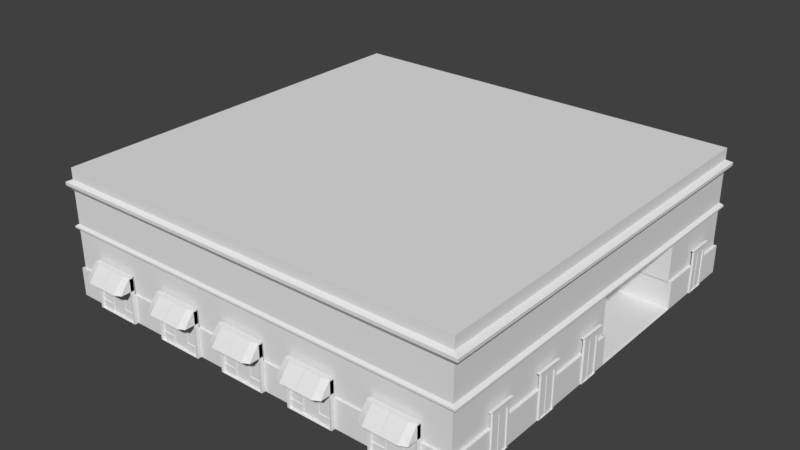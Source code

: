 # Source: 1.blend  (saved by Blender 2.79.0; exported with 4.5.12 LTS)
import bpy
from mathutils import Matrix  # noqa: F401  (used for matrix-valued properties, if any)

bpy.ops.wm.read_factory_settings(use_empty=True)
scene = bpy.context.scene
scene.name = 'Scene'

# ---- collections
col_collection_1 = bpy.data.collections.new('Collection 1'); scene.collection.children.link(col_collection_1)

# ---- materials (node trees are filled in below, after node groups)
mat_none = bpy.data.materials.new('None')
mat_none.alpha_threshold = 0.0
mat_none.use_transparent_shadow = False
mat_none.specular_color = (0.8, 0.8, 0.8)
mat_none.roughness = 0.5
mat_none.specular_intensity = 1.0

# ---- material node trees

# ---- world
world_world = bpy.data.worlds.new('World'); scene.world = world_world
world_world.color = (0.05088, 0.05088, 0.05088)
world_world.use_sun_shadow = False
world_world.sun_shadow_jitter_overblur = 0.0
world_world.cycles.sampling_method = 'MANUAL'

# ---- meshes
me_cubo_009 = bpy.data.meshes.new('Cubo.009')
me_cubo_009.from_pydata([(1.0, -2.023, 0.09376), (1.0, -2.023, -0.09376), (1.0, 2.023, -0.09376), (1.0, 2.023, 0.09376), (0.0, 1.621, -0.003004), (0.0, 1.621, 0.03726), (0.1145, 1.621, 0.03726), (0.1145, 1.621, -0.003004), (0.1429, -2.023, 0.09376), (0.1429, -2.023, -0.09376), (0.1145, -1.981, -0.003004), (0.1145, -1.981, 0.03726), (0.0, -1.981, 0.03726), (0.0, -1.981, -0.003004), (0.1145, -1.981, 0.09376), (0.8014, -1.981, 0.09376), (0.8014, 1.621, 0.09376), (0.8014, -1.981, -0.003004), (0.8014, 1.621, -0.003004), (0.0, -2.023, 0.09376), (0.0, -2.023, -0.09376), (0.1145, 1.621, 0.09376), (0.1669, 2.183, -0.09468), (0.192, 2.226, -0.09491), (1.344, 2.226, -0.09491), (1.168, 2.183, -0.09468), (0.1429, 2.023, -0.09376), (0.0, -1.981, 0.09376), (1.168, 2.183, 0.1244), (1.141, 2.244, -0.09701), (1.141, 2.244, 0.117), (1.344, 2.226, 0.1571), (0.0, 1.621, 0.09376), (0.0, 2.183, -0.09468), (0.0, 2.226, -0.09491), (0.0, 2.023, -0.09376), (0.1631, 2.244, -0.09701), (0.0, 2.244, -0.09701), (0.192, 2.226, 0.1571), (0.1631, 2.244, 0.117), (0.0, 2.244, 0.117), (0.0, 2.226, 0.1571), (0.1669, 2.183, 0.1244), (0.0, 2.183, 0.1244), (0.1429, 2.023, 0.09376), (0.0, 2.023, 0.09376), (-1.0, -2.023, 0.09376), (-1.0, 2.023, 0.09376), (-1.0, 2.023, -0.09376), (-1.0, -2.023, -0.09376), (-0.1145, 1.621, -0.003004), (-0.1145, 1.621, 0.03726), (-0.1429, -2.023, 0.09376), (-0.1429, -2.023, -0.09376), (-0.1145, -1.981, -0.003004), (-0.1145, -1.981, 0.03726), (-0.1145, -1.981, 0.09376), (-0.8014, -1.981, 0.09376), (-0.8014, 1.621, 0.09376), (-0.8014, 1.621, -0.003004), (-0.8014, -1.981, -0.003004), (-0.1145, 1.621, 0.09376), (-0.1669, 2.183, -0.09468), (-1.168, 2.183, -0.09468), (-1.344, 2.226, -0.09491), (-0.192, 2.226, -0.09491), (-0.1429, 2.023, -0.09376), (-1.168, 2.183, 0.1244), (-1.344, 2.226, 0.1571), (-1.141, 2.244, 0.117), (-1.141, 2.244, -0.09701), (-0.1631, 2.244, -0.09701), (-0.192, 2.226, 0.1571), (-0.1631, 2.244, 0.117), (-0.1669, 2.183, 0.1244), (-0.1429, 2.023, 0.09376)], [], [(0, 1, 2, 3), (4, 5, 6, 7), (8, 9, 1, 0), (10, 11, 12, 13), (14, 8, 0, 15), (12, 11, 6, 5), (15, 0, 3, 16), (10, 17, 18, 7), (16, 18, 17, 15), (19, 20, 9, 8), (21, 7, 18, 16), (22, 23, 24, 25), (26, 22, 25, 2), (27, 19, 8, 14), (2, 25, 28, 3), (24, 29, 30, 31), (7, 6, 11, 10), (25, 24, 31, 28), (32, 4, 7, 21), (33, 34, 23, 22), (35, 33, 22, 26), (23, 36, 29, 24), (34, 37, 36, 23), (38, 39, 40, 41), (31, 30, 39, 38), (39, 36, 37, 40), (42, 38, 41, 43), (44, 42, 43, 45), (30, 29, 36, 39), (28, 31, 38, 42), (3, 28, 42, 44), (14, 10, 13, 27), (15, 17, 10, 14), (21, 44, 45, 32), (16, 3, 44, 21), (1, 9, 26, 2), (9, 20, 35, 26), (46, 47, 48, 49), (4, 50, 51, 5), (52, 46, 49, 53), (54, 13, 12, 55), (13, 4, 5, 12), (56, 57, 46, 52), (12, 5, 51, 55), (57, 58, 47, 46), (54, 50, 59, 60), (58, 57, 60, 59), (19, 52, 53, 20), (61, 58, 59, 50), (62, 63, 64, 65), (66, 48, 63, 62), (27, 56, 52, 19), (48, 47, 67, 63), (64, 68, 69, 70), (50, 54, 55, 51), (63, 67, 68, 64), (32, 61, 50, 4), (33, 62, 65, 34), (35, 66, 62, 33), (65, 64, 70, 71), (34, 65, 71, 37), (72, 41, 40, 73), (68, 72, 73, 69), (73, 40, 37, 71), (74, 43, 41, 72), (75, 45, 43, 74), (69, 73, 71, 70), (67, 74, 72, 68), (47, 75, 74, 67), (56, 27, 13, 54), (57, 56, 54, 60), (61, 32, 45, 75), (58, 61, 75, 47), (49, 48, 66, 53), (53, 66, 35, 20)])
me_cubo_009.polygons.foreach_set('use_smooth', [True] * 75)
_k = set([(0, 1), (0, 3), (0, 8), (1, 2), (1, 9), (2, 3), (2, 25), (3, 28), (3, 44), (4, 7), (4, 50), (5, 6), (5, 51), (6, 7), (6, 11), (7, 10), (7, 18), (8, 19), (9, 20), (10, 11), (10, 13), (10, 17), (11, 12), (12, 55), (13, 54), (14, 15), (14, 27), (15, 16), (15, 17), (16, 18), (16, 21), (17, 18), (19, 52), (20, 53), (21, 32), (23, 24), (23, 34), (24, 25), (24, 29), (24, 31), (25, 28), (27, 56), (28, 31), (28, 42), (29, 30), (29, 36), (30, 31), (30, 39), (31, 38), (32, 61), (34, 65), (36, 37), (37, 71), (38, 41), (39, 40), (40, 73), (41, 72), (42, 43), (43, 74), (44, 45), (45, 75), (46, 47), (46, 49), (46, 52), (47, 48), (47, 67), (47, 75), (48, 49), (48, 63), (49, 53), (50, 51), (50, 54), (50, 59), (51, 55), (54, 55), (54, 60), (56, 57), (57, 58), (57, 60), (58, 59), (58, 61), (59, 60), (63, 64), (63, 67), (64, 65), (64, 68), (64, 70), (67, 68), (67, 74), (68, 69), (68, 72), (69, 70), (69, 73), (70, 71)])
me_cubo_009.attributes.new('sharp_edge', 'BOOLEAN', 'EDGE').data.foreach_set('value', [ (min(e.vertices), max(e.vertices)) in _k for e in me_cubo_009.edges])
me_cubo_009.materials.append(mat_none)
me_cubo_009.use_remesh_preserve_volume = False
me_cubo_009.use_remesh_preserve_attributes = False
me_cubo_009.use_mirror_vertex_groups = False
me_cubo_009.update()
me_cubo_009.normals_split_custom_set([tuple(v) for v in zip(*[iter([1.0, 0.0, 0.0, 1.0, 0.0, 0.0, 1.0, 0.0, 0.0, 1.0, 0.0, 0.0, 0.0, 1.0, 0.0, 0.0, 1.0, 0.0, 0.0, 1.0, 0.0, 0.0, 1.0, 0.0, 0.0, -1.0, 0.0, 0.0, -1.0, 0.0, 0.0, -1.0, 0.0, 0.0, -1.0, 0.0, 0.0, -1.0, 0.0, 0.0, -1.0, 0.0, 0.0, -1.0, 0.0, 0.0, -1.0, 0.0, 0.0, 0.0, 1.0, 0.0, 0.0, 1.0, 1.705e-08, 0.0, 1.0, 7.397e-09, 0.0, 1.0, 0.0, 0.0, 1.0, 0.0, 0.0, 1.0, 0.0, 0.0, 1.0, 0.0, 0.0, 1.0, 7.397e-09, 0.0, 1.0, 1.705e-08, 0.0, 1.0, 5.734e-09, 0.0, 1.0, 1.117e-08, 0.0, 1.0, 0.0, 0.0, 1.0, 0.0, 0.0, 1.0, 0.0, 0.0, 1.0, 0.0, 0.0, 1.0, -1.0, 0.0, 0.0, -1.0, 0.0, 0.0, -1.0, 0.0, 0.0, -1.0, 0.0, 0.0, 0.0, -1.0, 0.0, 0.0, -1.0, 0.0, 0.0, -1.0, 0.0, 0.0, -1.0, 0.0, 0.0, -1.0, 0.0, 0.0, -1.0, 0.0, 0.0, -1.0, 0.0, 0.0, -1.0, 0.0, 0.0, -0.005474, -1.0, 0.0, -0.005222, -1.0, 0.0, -0.005222, -1.0, 0.0, -0.005327, -1.0, 0.0, -0.002863, -1.0, 0.0, -0.005474, -1.0, 0.0, -0.005327, -1.0, 9.518e-10, -0.0005291, -1.0, 0.0, 0.0, 1.0, 0.0, 0.0, 1.0, 0.0, 0.0, 1.0, 0.0, 0.0, 1.0, 0.6884, -0.7254, 0.0, 0.6884, -0.7254, 0.0, 0.6884, -0.7254, 0.0, 0.6884, -0.7254, 0.0, 0.08778, 0.9961, 0.0, 0.08778, 0.9961, 0.0, 0.08778, 0.9961, 0.0, 0.08778, 0.9961, 0.0, 1.0, 0.0, 0.0, 1.0, 0.0, 0.0, 1.0, 0.0, 0.0, 1.0, 0.0, 0.0, 0.2424, -0.9702, 0.0, 0.2424, -0.9702, 0.0, 0.2424, -0.9702, 0.0, 0.2424, -0.9702, 0.0, 0.0, -1.0, 0.0, 0.0, -1.0, 0.0, 0.0, -1.0, 0.0, 0.0, -1.0, 0.0, 0.0, -0.005474, -1.0, 0.0, -0.005222, -1.0, 0.0, -0.005222, -1.0, 0.0, -0.005474, -1.0, 0.0, -0.002863, -1.0, 0.0, -0.005474, -1.0, 0.0, -0.005474, -1.0, 0.0, -0.002863, -1.0, 0.0, -0.1171, -0.9931, 0.0, -0.1171, -0.9931, 0.0, -0.1171, -0.9931, 0.0, -0.1171, -0.9931, 0.0, -0.1171, -0.9931, 0.0, -0.1171, -0.9931, 0.0, -0.1171, -0.9931, 0.0, -0.1171, -0.9931, 0.0, 0.9135, 0.4068, 0.0, 0.9135, 0.4068, 0.0, 0.9135, 0.4068, 0.0, 0.9135, 0.4068, 0.0, 0.9135, 0.4068, 0.0, 0.9135, 0.4068, 0.0, 0.9135, 0.4068, 0.0, 0.9135, 0.4068, 0.0, 1.0, 0.0, 0.0, 1.0, 0.0, 0.0, 1.0, 0.0, 0.0, 1.0, 0.0, 0.0, -0.5976, 0.8018, 0.0, -0.5976, 0.8018, 0.0, -0.5976, 0.8018, 0.0, -0.5976, 0.8018, 0.0, -0.1884, 0.9821, 0.0, -0.1884, 0.9821, 0.0, -0.1884, 0.9821, 0.0, -0.1884, 0.9821, 0.0, 1.0, 0.0, 0.0, 1.0, 0.0, 0.0, 1.0, 0.0, 0.0, 1.0, 0.0, 0.0, -0.5976, 0.8018, 0.0, -0.5976, 0.8018, 0.0, -0.5976, 0.8018, 0.0, -0.5976, 0.8018, 0.0, -0.1884, 0.9821, 0.0, -0.1884, 0.9821, 0.0, -0.1884, 0.9821, 0.0, -0.1884, 0.9821, 0.0, 1.0, 0.0, 0.0, 1.0, 0.0, 0.0, 1.0, 0.0, 0.0, 1.0, 0.0, 0.0, 1.0, 0.0, 0.0, 1.0, 0.0, 0.0, 1.0, 0.0, 0.0, 1.0, 0.0, 0.0, 0.0, 1.0, 0.0, 0.0, 1.0, 0.0, 0.0, 1.0, 0.0, 0.0, 1.0, 1.117e-08, 0.0, 1.0, 5.734e-09, 0.0, 1.0, 0.0, 0.0, 1.0, 0.0, 0.0, 1.0, 0.0, 0.0, -1.0, 0.0, 0.0, -1.0, 0.0, -0.002863, -1.0, 9.518e-10, -0.0005291, -1.0, 0.0, 0.0, -1.0, 0.0, 0.0, -1.0, 0.0, -0.002863, -1.0, 0.0, -0.002863, -1.0, -1.0, 0.0, 0.0, -1.0, 0.0, 0.0, -1.0, 0.0, 0.0, -1.0, 0.0, 0.0, 0.0, 1.0, 0.0, 0.0, 1.0, 0.0, 0.0, 1.0, 0.0, 0.0, 1.0, 0.0, 0.0, -1.0, 0.0, 0.0, -1.0, 0.0, 0.0, -1.0, 0.0, 0.0, -1.0, 0.0, 0.0, -1.0, 0.0, 0.0, -1.0, 0.0, 0.0, -1.0, 0.0, 0.0, -1.0, 0.0, 1.0, 0.0, 0.0, 1.0, 0.0, 0.0, 1.0, 0.0, 0.0, 1.0, 0.0, 0.0, 0.0, 0.0, 1.0, 0.0, 0.0, 1.0, 0.0, 0.0, 1.0, 0.0, 0.0, 1.0, 0.0, 0.0, 1.0, 0.0, 0.0, 1.0, 0.0, 0.0, 1.0, 0.0, 0.0, 1.0, 0.0, 0.0, 1.0, 0.0, 0.0, 1.0, 0.0, 0.0, 1.0, 0.0, 0.0, 1.0, 0.0, 0.0, 1.0, 0.0, 0.0, 1.0, 0.0, 0.0, 1.0, 0.0, 0.0, 1.0, 1.0, 0.0, 0.0, 1.0, 0.0, 0.0, 1.0, 0.0, 0.0, 1.0, 0.0, 0.0, 0.0, -1.0, 0.0, 0.0, -1.0, 0.0, 0.0, -1.0, 0.0, 0.0, -1.0, 0.0, 0.0, -1.0, 0.0, 0.0, -1.0, 0.0, 0.0, -1.0, 0.0, 0.0, -1.0, 0.0, 0.0, -0.005474, -1.0, 0.0, -0.005327, -1.0, 0.0, -0.005222, -1.0, 0.0, -0.005222, -1.0, 0.0, -0.002863, -1.0, 1.239e-07, -0.0005291, -1.0, 0.0, -0.005327, -1.0, 0.0, -0.005474, -1.0, 0.0, 0.0, 1.0, 0.0, 0.0, 1.0, 0.0, 0.0, 1.0, 0.0, 0.0, 1.0, -0.6884, -0.7254, 0.0, -0.6884, -0.7254, 0.0, -0.6884, -0.7254, 0.0, -0.6884, -0.7254, 0.0, -0.08778, 0.9961, 0.0, -0.08778, 0.9961, 0.0, -0.08778, 0.9961, 0.0, -0.08778, 0.9961, 0.0, -1.0, 0.0, 0.0, -1.0, 0.0, 0.0, -1.0, 0.0, 0.0, -1.0, 0.0, 0.0, -0.2424, -0.9702, 0.0, -0.2424, -0.9702, 0.0, -0.2424, -0.9702, 0.0, -0.2424, -0.9702, 0.0, 0.0, -1.0, 0.0, 0.0, -1.0, 0.0, 0.0, -1.0, 0.0, 0.0, -1.0, 0.0, 0.0, -0.005474, -1.0, 0.0, -0.005474, -1.0, 0.0, -0.005222, -1.0, 0.0, -0.005222, -1.0, 0.0, -0.002863, -1.0, 0.0, -0.002863, -1.0, 0.0, -0.005474, -1.0, 0.0, -0.005474, -1.0, 0.0, -0.1171, -0.9931, 0.0, -0.1171, -0.9931, 0.0, -0.1171, -0.9931, 0.0, -0.1171, -0.9931, 0.0, -0.1171, -0.9931, 0.0, -0.1171, -0.9931, 0.0, -0.1171, -0.9931, 0.0, -0.1171, -0.9931, 0.0, 0.9135, 0.4068, 0.0, 0.9135, 0.4068, 0.0, 0.9135, 0.4068, 0.0, 0.9135, 0.4068, 0.0, 0.9135, 0.4068, 0.0, 0.9135, 0.4068, 0.0, 0.9135, 0.4068, 0.0, 0.9135, 0.4068, 0.0, 1.0, 0.0, 0.0, 1.0, 0.0, 0.0, 1.0, 0.0, 0.0, 1.0, 0.0, 0.0, -0.5976, 0.8018, 0.0, -0.5976, 0.8018, 0.0, -0.5976, 0.8018, 0.0, -0.5976, 0.8018, 0.0, -0.1884, 0.9821, 0.0, -0.1884, 0.9821, 0.0, -0.1884, 0.9821, 0.0, -0.1884, 0.9821, 0.0, 1.0, 0.0, 0.0, 1.0, 0.0, 0.0, 1.0, 0.0, 0.0, 1.0, 0.0, 0.0, -0.5976, 0.8018, 0.0, -0.5976, 0.8018, 0.0, -0.5976, 0.8018, 0.0, -0.5976, 0.8018, 0.0, -0.1884, 0.9821, 0.0, -0.1884, 0.9821, 0.0, -0.1884, 0.9821, 0.0, -0.1884, 0.9821, 0.0, 1.0, 0.0, 0.0, 1.0, 0.0, 0.0, 1.0, 0.0, 0.0, 1.0, 0.0, 0.0, 1.0, 0.0, 0.0, 1.0, 0.0, 0.0, 1.0, 0.0, 0.0, 1.0, 0.0, 0.0, 0.0, 1.0, 0.0, 0.0, 1.0, 0.0, 0.0, 1.0, 0.0, 0.0, 1.0, 0.0, 0.0, 1.0, 0.0, 0.0, 1.0, 0.0, 0.0, 1.0, 0.0, 0.0, 1.0, 0.0, 0.0, -1.0, 1.239e-07, -0.0005291, -1.0, 0.0, -0.002863, -1.0, 0.0, 0.0, -1.0, 0.0, 0.0, -1.0, 0.0, -0.002863, -1.0, 0.0, -0.002863, -1.0, 0.0, 0.0, -1.0])] * 3)])
me_cubo_006 = bpy.data.meshes.new('Cubo.006')
me_cubo_006.from_pydata([(1.0, -2.023, 0.09376), (1.0, -2.023, -0.09376), (1.0, 2.023, -0.09376), (1.0, 2.023, 0.09376), (0.0, 1.621, -0.003004), (0.0, 1.621, 0.03726), (0.1145, 1.621, 0.03726), (0.1145, 1.621, -0.003004), (0.1429, -2.023, 0.09376), (0.1429, -2.023, -0.09376), (0.1145, -1.981, -0.003004), (0.1145, -1.981, 0.03726), (0.0, -1.981, 0.03726), (0.0, -1.981, -0.003004), (0.1145, -1.981, 0.09376), (0.8014, -1.981, 0.09376), (0.8014, 1.621, 0.09376), (0.8014, -1.981, -0.003004), (0.8014, 1.621, -0.003004), (0.0, -2.023, 0.09376), (0.0, -2.023, -0.09376), (0.1145, 1.621, 0.09376), (0.1669, 2.183, -0.09468), (0.192, 2.226, -0.09491), (1.344, 2.226, -0.09491), (1.168, 2.183, -0.09468), (0.1429, 2.023, -0.09376), (0.0, -1.981, 0.09376), (1.168, 2.183, 0.1244), (1.141, 2.244, -0.09701), (1.141, 2.244, 0.117), (1.344, 2.226, 0.1571), (0.0, 1.621, 0.09376), (0.0, 2.183, -0.09468), (0.0, 2.226, -0.09491), (0.0, 2.023, -0.09376), (0.1631, 2.244, -0.09701), (0.0, 2.244, -0.09701), (0.192, 2.226, 0.1571), (0.1631, 2.244, 0.117), (0.0, 2.244, 0.117), (0.0, 2.226, 0.1571), (0.1669, 2.183, 0.1244), (0.0, 2.183, 0.1244), (0.1429, 2.023, 0.09376), (0.0, 2.023, 0.09376), (-1.0, -2.023, 0.09376), (-1.0, 2.023, 0.09376), (-1.0, 2.023, -0.09376), (-1.0, -2.023, -0.09376), (-0.1145, 1.621, -0.003004), (-0.1145, 1.621, 0.03726), (-0.1429, -2.023, 0.09376), (-0.1429, -2.023, -0.09376), (-0.1145, -1.981, -0.003004), (-0.1145, -1.981, 0.03726), (-0.1145, -1.981, 0.09376), (-0.8014, -1.981, 0.09376), (-0.8014, 1.621, 0.09376), (-0.8014, 1.621, -0.003004), (-0.8014, -1.981, -0.003004), (-0.1145, 1.621, 0.09376), (-0.1669, 2.183, -0.09468), (-1.168, 2.183, -0.09468), (-1.344, 2.226, -0.09491), (-0.192, 2.226, -0.09491), (-0.1429, 2.023, -0.09376), (-1.168, 2.183, 0.1244), (-1.344, 2.226, 0.1571), (-1.141, 2.244, 0.117), (-1.141, 2.244, -0.09701), (-0.1631, 2.244, -0.09701), (-0.192, 2.226, 0.1571), (-0.1631, 2.244, 0.117), (-0.1669, 2.183, 0.1244), (-0.1429, 2.023, 0.09376)], [], [(0, 1, 2, 3), (4, 5, 6, 7), (8, 9, 1, 0), (10, 11, 12, 13), (14, 8, 0, 15), (12, 11, 6, 5), (15, 0, 3, 16), (10, 17, 18, 7), (16, 18, 17, 15), (19, 20, 9, 8), (21, 7, 18, 16), (22, 23, 24, 25), (26, 22, 25, 2), (27, 19, 8, 14), (2, 25, 28, 3), (24, 29, 30, 31), (7, 6, 11, 10), (25, 24, 31, 28), (32, 4, 7, 21), (33, 34, 23, 22), (35, 33, 22, 26), (23, 36, 29, 24), (34, 37, 36, 23), (38, 39, 40, 41), (31, 30, 39, 38), (39, 36, 37, 40), (42, 38, 41, 43), (44, 42, 43, 45), (30, 29, 36, 39), (28, 31, 38, 42), (3, 28, 42, 44), (14, 10, 13, 27), (15, 17, 10, 14), (21, 44, 45, 32), (16, 3, 44, 21), (1, 9, 26, 2), (9, 20, 35, 26), (46, 47, 48, 49), (4, 50, 51, 5), (52, 46, 49, 53), (54, 13, 12, 55), (13, 4, 5, 12), (56, 57, 46, 52), (12, 5, 51, 55), (57, 58, 47, 46), (54, 50, 59, 60), (58, 57, 60, 59), (19, 52, 53, 20), (61, 58, 59, 50), (62, 63, 64, 65), (66, 48, 63, 62), (27, 56, 52, 19), (48, 47, 67, 63), (64, 68, 69, 70), (50, 54, 55, 51), (63, 67, 68, 64), (32, 61, 50, 4), (33, 62, 65, 34), (35, 66, 62, 33), (65, 64, 70, 71), (34, 65, 71, 37), (72, 41, 40, 73), (68, 72, 73, 69), (73, 40, 37, 71), (74, 43, 41, 72), (75, 45, 43, 74), (69, 73, 71, 70), (67, 74, 72, 68), (47, 75, 74, 67), (56, 27, 13, 54), (57, 56, 54, 60), (61, 32, 45, 75), (58, 61, 75, 47), (49, 48, 66, 53), (53, 66, 35, 20)])
me_cubo_006.polygons.foreach_set('use_smooth', [True] * 75)
_k = set([(0, 1), (0, 3), (0, 8), (1, 2), (1, 9), (2, 3), (2, 25), (3, 28), (3, 44), (4, 7), (4, 50), (5, 6), (5, 51), (6, 7), (6, 11), (7, 10), (7, 18), (8, 19), (9, 20), (10, 11), (10, 13), (10, 17), (11, 12), (12, 55), (13, 54), (14, 15), (14, 27), (15, 16), (15, 17), (16, 18), (16, 21), (17, 18), (19, 52), (20, 53), (21, 32), (23, 24), (23, 34), (24, 25), (24, 29), (24, 31), (25, 28), (27, 56), (28, 31), (28, 42), (29, 30), (29, 36), (30, 31), (30, 39), (31, 38), (32, 61), (34, 65), (36, 37), (37, 71), (38, 41), (39, 40), (40, 73), (41, 72), (42, 43), (43, 74), (44, 45), (45, 75), (46, 47), (46, 49), (46, 52), (47, 48), (47, 67), (47, 75), (48, 49), (48, 63), (49, 53), (50, 51), (50, 54), (50, 59), (51, 55), (54, 55), (54, 60), (56, 57), (57, 58), (57, 60), (58, 59), (58, 61), (59, 60), (63, 64), (63, 67), (64, 65), (64, 68), (64, 70), (67, 68), (67, 74), (68, 69), (68, 72), (69, 70), (69, 73), (70, 71)])
me_cubo_006.attributes.new('sharp_edge', 'BOOLEAN', 'EDGE').data.foreach_set('value', [ (min(e.vertices), max(e.vertices)) in _k for e in me_cubo_006.edges])
me_cubo_006.materials.append(mat_none)
me_cubo_006.use_remesh_preserve_volume = False
me_cubo_006.use_remesh_preserve_attributes = False
me_cubo_006.use_mirror_vertex_groups = False
me_cubo_006.update()
me_cubo_006.normals_split_custom_set([tuple(v) for v in zip(*[iter([1.0, 0.0, 0.0, 1.0, 0.0, 0.0, 1.0, 0.0, 0.0, 1.0, 0.0, 0.0, 0.0, 1.0, 0.0, 0.0, 1.0, 0.0, 0.0, 1.0, 0.0, 0.0, 1.0, 0.0, 0.0, -1.0, 0.0, 0.0, -1.0, 0.0, 0.0, -1.0, 0.0, 0.0, -1.0, 0.0, 0.0, -1.0, 0.0, 0.0, -1.0, 0.0, 0.0, -1.0, 0.0, 0.0, -1.0, 0.0, 0.0, 0.0, 1.0, 0.0, 0.0, 1.0, 1.705e-08, 0.0, 1.0, 7.397e-09, 0.0, 1.0, 0.0, 0.0, 1.0, 0.0, 0.0, 1.0, 0.0, 0.0, 1.0, 0.0, 0.0, 1.0, 7.397e-09, 0.0, 1.0, 1.705e-08, 0.0, 1.0, 5.734e-09, 0.0, 1.0, 1.117e-08, 0.0, 1.0, 0.0, 0.0, 1.0, 0.0, 0.0, 1.0, 0.0, 0.0, 1.0, 0.0, 0.0, 1.0, -1.0, 0.0, 0.0, -1.0, 0.0, 0.0, -1.0, 0.0, 0.0, -1.0, 0.0, 0.0, 0.0, -1.0, 0.0, 0.0, -1.0, 0.0, 0.0, -1.0, 0.0, 0.0, -1.0, 0.0, 0.0, -1.0, 0.0, 0.0, -1.0, 0.0, 0.0, -1.0, 0.0, 0.0, -1.0, 0.0, 0.0, -0.005474, -1.0, 0.0, -0.005222, -1.0, 0.0, -0.005222, -1.0, 0.0, -0.005327, -1.0, 0.0, -0.002863, -1.0, 0.0, -0.005474, -1.0, 0.0, -0.005327, -1.0, 9.518e-10, -0.0005291, -1.0, 0.0, 0.0, 1.0, 0.0, 0.0, 1.0, 0.0, 0.0, 1.0, 0.0, 0.0, 1.0, 0.6884, -0.7254, 0.0, 0.6884, -0.7254, 0.0, 0.6884, -0.7254, 0.0, 0.6884, -0.7254, 0.0, 0.08778, 0.9961, 0.0, 0.08778, 0.9961, 0.0, 0.08778, 0.9961, 0.0, 0.08778, 0.9961, 0.0, 1.0, 0.0, 0.0, 1.0, 0.0, 0.0, 1.0, 0.0, 0.0, 1.0, 0.0, 0.0, 0.2424, -0.9702, 0.0, 0.2424, -0.9702, 0.0, 0.2424, -0.9702, 0.0, 0.2424, -0.9702, 0.0, 0.0, -1.0, 0.0, 0.0, -1.0, 0.0, 0.0, -1.0, 0.0, 0.0, -1.0, 0.0, 0.0, -0.005474, -1.0, 0.0, -0.005222, -1.0, 0.0, -0.005222, -1.0, 0.0, -0.005474, -1.0, 0.0, -0.002863, -1.0, 0.0, -0.005474, -1.0, 0.0, -0.005474, -1.0, 0.0, -0.002863, -1.0, 0.0, -0.1171, -0.9931, 0.0, -0.1171, -0.9931, 0.0, -0.1171, -0.9931, 0.0, -0.1171, -0.9931, 0.0, -0.1171, -0.9931, 0.0, -0.1171, -0.9931, 0.0, -0.1171, -0.9931, 0.0, -0.1171, -0.9931, 0.0, 0.9135, 0.4068, 0.0, 0.9135, 0.4068, 0.0, 0.9135, 0.4068, 0.0, 0.9135, 0.4068, 0.0, 0.9135, 0.4068, 0.0, 0.9135, 0.4068, 0.0, 0.9135, 0.4068, 0.0, 0.9135, 0.4068, 0.0, 1.0, 0.0, 0.0, 1.0, 0.0, 0.0, 1.0, 0.0, 0.0, 1.0, 0.0, 0.0, -0.5976, 0.8018, 0.0, -0.5976, 0.8018, 0.0, -0.5976, 0.8018, 0.0, -0.5976, 0.8018, 0.0, -0.1884, 0.9821, 0.0, -0.1884, 0.9821, 0.0, -0.1884, 0.9821, 0.0, -0.1884, 0.9821, 0.0, 1.0, 0.0, 0.0, 1.0, 0.0, 0.0, 1.0, 0.0, 0.0, 1.0, 0.0, 0.0, -0.5976, 0.8018, 0.0, -0.5976, 0.8018, 0.0, -0.5976, 0.8018, 0.0, -0.5976, 0.8018, 0.0, -0.1884, 0.9821, 0.0, -0.1884, 0.9821, 0.0, -0.1884, 0.9821, 0.0, -0.1884, 0.9821, 0.0, 1.0, 0.0, 0.0, 1.0, 0.0, 0.0, 1.0, 0.0, 0.0, 1.0, 0.0, 0.0, 1.0, 0.0, 0.0, 1.0, 0.0, 0.0, 1.0, 0.0, 0.0, 1.0, 0.0, 0.0, 0.0, 1.0, 0.0, 0.0, 1.0, 0.0, 0.0, 1.0, 0.0, 0.0, 1.0, 1.117e-08, 0.0, 1.0, 5.734e-09, 0.0, 1.0, 0.0, 0.0, 1.0, 0.0, 0.0, 1.0, 0.0, 0.0, -1.0, 0.0, 0.0, -1.0, 0.0, -0.002863, -1.0, 9.518e-10, -0.0005291, -1.0, 0.0, 0.0, -1.0, 0.0, 0.0, -1.0, 0.0, -0.002863, -1.0, 0.0, -0.002863, -1.0, -1.0, 0.0, 0.0, -1.0, 0.0, 0.0, -1.0, 0.0, 0.0, -1.0, 0.0, 0.0, 0.0, 1.0, 0.0, 0.0, 1.0, 0.0, 0.0, 1.0, 0.0, 0.0, 1.0, 0.0, 0.0, -1.0, 0.0, 0.0, -1.0, 0.0, 0.0, -1.0, 0.0, 0.0, -1.0, 0.0, 0.0, -1.0, 0.0, 0.0, -1.0, 0.0, 0.0, -1.0, 0.0, 0.0, -1.0, 0.0, 1.0, 0.0, 0.0, 1.0, 0.0, 0.0, 1.0, 0.0, 0.0, 1.0, 0.0, 0.0, 0.0, 0.0, 1.0, 0.0, 0.0, 1.0, 0.0, 0.0, 1.0, 0.0, 0.0, 1.0, 0.0, 0.0, 1.0, 0.0, 0.0, 1.0, 0.0, 0.0, 1.0, 0.0, 0.0, 1.0, 0.0, 0.0, 1.0, 0.0, 0.0, 1.0, 0.0, 0.0, 1.0, 0.0, 0.0, 1.0, 0.0, 0.0, 1.0, 0.0, 0.0, 1.0, 0.0, 0.0, 1.0, 0.0, 0.0, 1.0, 1.0, 0.0, 0.0, 1.0, 0.0, 0.0, 1.0, 0.0, 0.0, 1.0, 0.0, 0.0, 0.0, -1.0, 0.0, 0.0, -1.0, 0.0, 0.0, -1.0, 0.0, 0.0, -1.0, 0.0, 0.0, -1.0, 0.0, 0.0, -1.0, 0.0, 0.0, -1.0, 0.0, 0.0, -1.0, 0.0, 0.0, -0.005474, -1.0, 0.0, -0.005327, -1.0, 0.0, -0.005222, -1.0, 0.0, -0.005222, -1.0, 0.0, -0.002863, -1.0, 1.239e-07, -0.0005291, -1.0, 0.0, -0.005327, -1.0, 0.0, -0.005474, -1.0, 0.0, 0.0, 1.0, 0.0, 0.0, 1.0, 0.0, 0.0, 1.0, 0.0, 0.0, 1.0, -0.6884, -0.7254, 0.0, -0.6884, -0.7254, 0.0, -0.6884, -0.7254, 0.0, -0.6884, -0.7254, 0.0, -0.08778, 0.9961, 0.0, -0.08778, 0.9961, 0.0, -0.08778, 0.9961, 0.0, -0.08778, 0.9961, 0.0, -1.0, 0.0, 0.0, -1.0, 0.0, 0.0, -1.0, 0.0, 0.0, -1.0, 0.0, 0.0, -0.2424, -0.9702, 0.0, -0.2424, -0.9702, 0.0, -0.2424, -0.9702, 0.0, -0.2424, -0.9702, 0.0, 0.0, -1.0, 0.0, 0.0, -1.0, 0.0, 0.0, -1.0, 0.0, 0.0, -1.0, 0.0, 0.0, -0.005474, -1.0, 0.0, -0.005474, -1.0, 0.0, -0.005222, -1.0, 0.0, -0.005222, -1.0, 0.0, -0.002863, -1.0, 0.0, -0.002863, -1.0, 0.0, -0.005474, -1.0, 0.0, -0.005474, -1.0, 0.0, -0.1171, -0.9931, 0.0, -0.1171, -0.9931, 0.0, -0.1171, -0.9931, 0.0, -0.1171, -0.9931, 0.0, -0.1171, -0.9931, 0.0, -0.1171, -0.9931, 0.0, -0.1171, -0.9931, 0.0, -0.1171, -0.9931, 0.0, 0.9135, 0.4068, 0.0, 0.9135, 0.4068, 0.0, 0.9135, 0.4068, 0.0, 0.9135, 0.4068, 0.0, 0.9135, 0.4068, 0.0, 0.9135, 0.4068, 0.0, 0.9135, 0.4068, 0.0, 0.9135, 0.4068, 0.0, 1.0, 0.0, 0.0, 1.0, 0.0, 0.0, 1.0, 0.0, 0.0, 1.0, 0.0, 0.0, -0.5976, 0.8018, 0.0, -0.5976, 0.8018, 0.0, -0.5976, 0.8018, 0.0, -0.5976, 0.8018, 0.0, -0.1884, 0.9821, 0.0, -0.1884, 0.9821, 0.0, -0.1884, 0.9821, 0.0, -0.1884, 0.9821, 0.0, 1.0, 0.0, 0.0, 1.0, 0.0, 0.0, 1.0, 0.0, 0.0, 1.0, 0.0, 0.0, -0.5976, 0.8018, 0.0, -0.5976, 0.8018, 0.0, -0.5976, 0.8018, 0.0, -0.5976, 0.8018, 0.0, -0.1884, 0.9821, 0.0, -0.1884, 0.9821, 0.0, -0.1884, 0.9821, 0.0, -0.1884, 0.9821, 0.0, 1.0, 0.0, 0.0, 1.0, 0.0, 0.0, 1.0, 0.0, 0.0, 1.0, 0.0, 0.0, 1.0, 0.0, 0.0, 1.0, 0.0, 0.0, 1.0, 0.0, 0.0, 1.0, 0.0, 0.0, 0.0, 1.0, 0.0, 0.0, 1.0, 0.0, 0.0, 1.0, 0.0, 0.0, 1.0, 0.0, 0.0, 1.0, 0.0, 0.0, 1.0, 0.0, 0.0, 1.0, 0.0, 0.0, 1.0, 0.0, 0.0, -1.0, 1.239e-07, -0.0005291, -1.0, 0.0, -0.002863, -1.0, 0.0, 0.0, -1.0, 0.0, 0.0, -1.0, 0.0, -0.002863, -1.0, 0.0, -0.002863, -1.0, 0.0, 0.0, -1.0])] * 3)])
me_cubo_005 = bpy.data.meshes.new('Cubo.005')
me_cubo_005.from_pydata([(1.0, -2.023, 0.09376), (1.0, -2.023, -0.09376), (1.0, 2.023, -0.09376), (1.0, 2.023, 0.09376), (0.0, 1.621, -0.003004), (0.0, 1.621, 0.03726), (0.1145, 1.621, 0.03726), (0.1145, 1.621, -0.003004), (0.1429, -2.023, 0.09376), (0.1429, -2.023, -0.09376), (0.1145, -1.981, -0.003004), (0.1145, -1.981, 0.03726), (0.0, -1.981, 0.03726), (0.0, -1.981, -0.003004), (0.1145, -1.981, 0.09376), (0.8014, -1.981, 0.09376), (0.8014, 1.621, 0.09376), (0.8014, -1.981, -0.003004), (0.8014, 1.621, -0.003004), (0.0, -2.023, 0.09376), (0.0, -2.023, -0.09376), (0.1145, 1.621, 0.09376), (0.1669, 2.183, -0.09468), (0.192, 2.226, -0.09491), (1.344, 2.226, -0.09491), (1.168, 2.183, -0.09468), (0.1429, 2.023, -0.09376), (0.0, -1.981, 0.09376), (1.168, 2.183, 0.1244), (1.141, 2.244, -0.09701), (1.141, 2.244, 0.117), (1.344, 2.226, 0.1571), (0.0, 1.621, 0.09376), (0.0, 2.183, -0.09468), (0.0, 2.226, -0.09491), (0.0, 2.023, -0.09376), (0.1631, 2.244, -0.09701), (0.0, 2.244, -0.09701), (0.192, 2.226, 0.1571), (0.1631, 2.244, 0.117), (0.0, 2.244, 0.117), (0.0, 2.226, 0.1571), (0.1669, 2.183, 0.1244), (0.0, 2.183, 0.1244), (0.1429, 2.023, 0.09376), (0.0, 2.023, 0.09376), (-1.0, -2.023, 0.09376), (-1.0, 2.023, 0.09376), (-1.0, 2.023, -0.09376), (-1.0, -2.023, -0.09376), (-0.1145, 1.621, -0.003004), (-0.1145, 1.621, 0.03726), (-0.1429, -2.023, 0.09376), (-0.1429, -2.023, -0.09376), (-0.1145, -1.981, -0.003004), (-0.1145, -1.981, 0.03726), (-0.1145, -1.981, 0.09376), (-0.8014, -1.981, 0.09376), (-0.8014, 1.621, 0.09376), (-0.8014, 1.621, -0.003004), (-0.8014, -1.981, -0.003004), (-0.1145, 1.621, 0.09376), (-0.1669, 2.183, -0.09468), (-1.168, 2.183, -0.09468), (-1.344, 2.226, -0.09491), (-0.192, 2.226, -0.09491), (-0.1429, 2.023, -0.09376), (-1.168, 2.183, 0.1244), (-1.344, 2.226, 0.1571), (-1.141, 2.244, 0.117), (-1.141, 2.244, -0.09701), (-0.1631, 2.244, -0.09701), (-0.192, 2.226, 0.1571), (-0.1631, 2.244, 0.117), (-0.1669, 2.183, 0.1244), (-0.1429, 2.023, 0.09376)], [], [(0, 1, 2, 3), (4, 5, 6, 7), (8, 9, 1, 0), (10, 11, 12, 13), (14, 8, 0, 15), (12, 11, 6, 5), (15, 0, 3, 16), (10, 17, 18, 7), (16, 18, 17, 15), (19, 20, 9, 8), (21, 7, 18, 16), (22, 23, 24, 25), (26, 22, 25, 2), (27, 19, 8, 14), (2, 25, 28, 3), (24, 29, 30, 31), (7, 6, 11, 10), (25, 24, 31, 28), (32, 4, 7, 21), (33, 34, 23, 22), (35, 33, 22, 26), (23, 36, 29, 24), (34, 37, 36, 23), (38, 39, 40, 41), (31, 30, 39, 38), (39, 36, 37, 40), (42, 38, 41, 43), (44, 42, 43, 45), (30, 29, 36, 39), (28, 31, 38, 42), (3, 28, 42, 44), (14, 10, 13, 27), (15, 17, 10, 14), (21, 44, 45, 32), (16, 3, 44, 21), (1, 9, 26, 2), (9, 20, 35, 26), (46, 47, 48, 49), (4, 50, 51, 5), (52, 46, 49, 53), (54, 13, 12, 55), (13, 4, 5, 12), (56, 57, 46, 52), (12, 5, 51, 55), (57, 58, 47, 46), (54, 50, 59, 60), (58, 57, 60, 59), (19, 52, 53, 20), (61, 58, 59, 50), (62, 63, 64, 65), (66, 48, 63, 62), (27, 56, 52, 19), (48, 47, 67, 63), (64, 68, 69, 70), (50, 54, 55, 51), (63, 67, 68, 64), (32, 61, 50, 4), (33, 62, 65, 34), (35, 66, 62, 33), (65, 64, 70, 71), (34, 65, 71, 37), (72, 41, 40, 73), (68, 72, 73, 69), (73, 40, 37, 71), (74, 43, 41, 72), (75, 45, 43, 74), (69, 73, 71, 70), (67, 74, 72, 68), (47, 75, 74, 67), (56, 27, 13, 54), (57, 56, 54, 60), (61, 32, 45, 75), (58, 61, 75, 47), (49, 48, 66, 53), (53, 66, 35, 20)])
me_cubo_005.polygons.foreach_set('use_smooth', [True] * 75)
_k = set([(0, 1), (0, 3), (0, 8), (1, 2), (1, 9), (2, 3), (2, 25), (3, 28), (3, 44), (4, 7), (4, 50), (5, 6), (5, 51), (6, 7), (6, 11), (7, 10), (7, 18), (8, 19), (9, 20), (10, 11), (10, 13), (10, 17), (11, 12), (12, 55), (13, 54), (14, 15), (14, 27), (15, 16), (15, 17), (16, 18), (16, 21), (17, 18), (19, 52), (20, 53), (21, 32), (23, 24), (23, 34), (24, 25), (24, 29), (24, 31), (25, 28), (27, 56), (28, 31), (28, 42), (29, 30), (29, 36), (30, 31), (30, 39), (31, 38), (32, 61), (34, 65), (36, 37), (37, 71), (38, 41), (39, 40), (40, 73), (41, 72), (42, 43), (43, 74), (44, 45), (45, 75), (46, 47), (46, 49), (46, 52), (47, 48), (47, 67), (47, 75), (48, 49), (48, 63), (49, 53), (50, 51), (50, 54), (50, 59), (51, 55), (54, 55), (54, 60), (56, 57), (57, 58), (57, 60), (58, 59), (58, 61), (59, 60), (63, 64), (63, 67), (64, 65), (64, 68), (64, 70), (67, 68), (67, 74), (68, 69), (68, 72), (69, 70), (69, 73), (70, 71)])
me_cubo_005.attributes.new('sharp_edge', 'BOOLEAN', 'EDGE').data.foreach_set('value', [ (min(e.vertices), max(e.vertices)) in _k for e in me_cubo_005.edges])
me_cubo_005.materials.append(mat_none)
me_cubo_005.use_remesh_preserve_volume = False
me_cubo_005.use_remesh_preserve_attributes = False
me_cubo_005.use_mirror_vertex_groups = False
me_cubo_005.update()
me_cubo_005.normals_split_custom_set([tuple(v) for v in zip(*[iter([1.0, 0.0, 0.0, 1.0, 0.0, 0.0, 1.0, 0.0, 0.0, 1.0, 0.0, 0.0, 0.0, 1.0, 0.0, 0.0, 1.0, 0.0, 0.0, 1.0, 0.0, 0.0, 1.0, 0.0, 0.0, -1.0, 0.0, 0.0, -1.0, 0.0, 0.0, -1.0, 0.0, 0.0, -1.0, 0.0, 0.0, -1.0, 0.0, 0.0, -1.0, 0.0, 0.0, -1.0, 0.0, 0.0, -1.0, 0.0, 0.0, 0.0, 1.0, 0.0, 0.0, 1.0, 1.705e-08, 0.0, 1.0, 7.397e-09, 0.0, 1.0, 0.0, 0.0, 1.0, 0.0, 0.0, 1.0, 0.0, 0.0, 1.0, 0.0, 0.0, 1.0, 7.397e-09, 0.0, 1.0, 1.705e-08, 0.0, 1.0, 5.734e-09, 0.0, 1.0, 1.117e-08, 0.0, 1.0, 0.0, 0.0, 1.0, 0.0, 0.0, 1.0, 0.0, 0.0, 1.0, 0.0, 0.0, 1.0, -1.0, 0.0, 0.0, -1.0, 0.0, 0.0, -1.0, 0.0, 0.0, -1.0, 0.0, 0.0, 0.0, -1.0, 0.0, 0.0, -1.0, 0.0, 0.0, -1.0, 0.0, 0.0, -1.0, 0.0, 0.0, -1.0, 0.0, 0.0, -1.0, 0.0, 0.0, -1.0, 0.0, 0.0, -1.0, 0.0, 0.0, -0.005474, -1.0, 0.0, -0.005222, -1.0, 0.0, -0.005222, -1.0, 0.0, -0.005327, -1.0, 0.0, -0.002863, -1.0, 0.0, -0.005474, -1.0, 0.0, -0.005327, -1.0, 9.518e-10, -0.0005291, -1.0, 0.0, 0.0, 1.0, 0.0, 0.0, 1.0, 0.0, 0.0, 1.0, 0.0, 0.0, 1.0, 0.6884, -0.7254, 0.0, 0.6884, -0.7254, 0.0, 0.6884, -0.7254, 0.0, 0.6884, -0.7254, 0.0, 0.08778, 0.9961, 0.0, 0.08778, 0.9961, 0.0, 0.08778, 0.9961, 0.0, 0.08778, 0.9961, 0.0, 1.0, 0.0, 0.0, 1.0, 0.0, 0.0, 1.0, 0.0, 0.0, 1.0, 0.0, 0.0, 0.2424, -0.9702, 0.0, 0.2424, -0.9702, 0.0, 0.2424, -0.9702, 0.0, 0.2424, -0.9702, 0.0, 0.0, -1.0, 0.0, 0.0, -1.0, 0.0, 0.0, -1.0, 0.0, 0.0, -1.0, 0.0, 0.0, -0.005474, -1.0, 0.0, -0.005222, -1.0, 0.0, -0.005222, -1.0, 0.0, -0.005474, -1.0, 0.0, -0.002863, -1.0, 0.0, -0.005474, -1.0, 0.0, -0.005474, -1.0, 0.0, -0.002863, -1.0, 0.0, -0.1171, -0.9931, 0.0, -0.1171, -0.9931, 0.0, -0.1171, -0.9931, 0.0, -0.1171, -0.9931, 0.0, -0.1171, -0.9931, 0.0, -0.1171, -0.9931, 0.0, -0.1171, -0.9931, 0.0, -0.1171, -0.9931, 0.0, 0.9135, 0.4068, 0.0, 0.9135, 0.4068, 0.0, 0.9135, 0.4068, 0.0, 0.9135, 0.4068, 0.0, 0.9135, 0.4068, 0.0, 0.9135, 0.4068, 0.0, 0.9135, 0.4068, 0.0, 0.9135, 0.4068, 0.0, 1.0, 0.0, 0.0, 1.0, 0.0, 0.0, 1.0, 0.0, 0.0, 1.0, 0.0, 0.0, -0.5976, 0.8018, 0.0, -0.5976, 0.8018, 0.0, -0.5976, 0.8018, 0.0, -0.5976, 0.8018, 0.0, -0.1884, 0.9821, 0.0, -0.1884, 0.9821, 0.0, -0.1884, 0.9821, 0.0, -0.1884, 0.9821, 0.0, 1.0, 0.0, 0.0, 1.0, 0.0, 0.0, 1.0, 0.0, 0.0, 1.0, 0.0, 0.0, -0.5976, 0.8018, 0.0, -0.5976, 0.8018, 0.0, -0.5976, 0.8018, 0.0, -0.5976, 0.8018, 0.0, -0.1884, 0.9821, 0.0, -0.1884, 0.9821, 0.0, -0.1884, 0.9821, 0.0, -0.1884, 0.9821, 0.0, 1.0, 0.0, 0.0, 1.0, 0.0, 0.0, 1.0, 0.0, 0.0, 1.0, 0.0, 0.0, 1.0, 0.0, 0.0, 1.0, 0.0, 0.0, 1.0, 0.0, 0.0, 1.0, 0.0, 0.0, 0.0, 1.0, 0.0, 0.0, 1.0, 0.0, 0.0, 1.0, 0.0, 0.0, 1.0, 1.117e-08, 0.0, 1.0, 5.734e-09, 0.0, 1.0, 0.0, 0.0, 1.0, 0.0, 0.0, 1.0, 0.0, 0.0, -1.0, 0.0, 0.0, -1.0, 0.0, -0.002863, -1.0, 9.518e-10, -0.0005291, -1.0, 0.0, 0.0, -1.0, 0.0, 0.0, -1.0, 0.0, -0.002863, -1.0, 0.0, -0.002863, -1.0, -1.0, 0.0, 0.0, -1.0, 0.0, 0.0, -1.0, 0.0, 0.0, -1.0, 0.0, 0.0, 0.0, 1.0, 0.0, 0.0, 1.0, 0.0, 0.0, 1.0, 0.0, 0.0, 1.0, 0.0, 0.0, -1.0, 0.0, 0.0, -1.0, 0.0, 0.0, -1.0, 0.0, 0.0, -1.0, 0.0, 0.0, -1.0, 0.0, 0.0, -1.0, 0.0, 0.0, -1.0, 0.0, 0.0, -1.0, 0.0, 1.0, 0.0, 0.0, 1.0, 0.0, 0.0, 1.0, 0.0, 0.0, 1.0, 0.0, 0.0, 0.0, 0.0, 1.0, 0.0, 0.0, 1.0, 0.0, 0.0, 1.0, 0.0, 0.0, 1.0, 0.0, 0.0, 1.0, 0.0, 0.0, 1.0, 0.0, 0.0, 1.0, 0.0, 0.0, 1.0, 0.0, 0.0, 1.0, 0.0, 0.0, 1.0, 0.0, 0.0, 1.0, 0.0, 0.0, 1.0, 0.0, 0.0, 1.0, 0.0, 0.0, 1.0, 0.0, 0.0, 1.0, 0.0, 0.0, 1.0, 1.0, 0.0, 0.0, 1.0, 0.0, 0.0, 1.0, 0.0, 0.0, 1.0, 0.0, 0.0, 0.0, -1.0, 0.0, 0.0, -1.0, 0.0, 0.0, -1.0, 0.0, 0.0, -1.0, 0.0, 0.0, -1.0, 0.0, 0.0, -1.0, 0.0, 0.0, -1.0, 0.0, 0.0, -1.0, 0.0, 0.0, -0.005474, -1.0, 0.0, -0.005327, -1.0, 0.0, -0.005222, -1.0, 0.0, -0.005222, -1.0, 0.0, -0.002863, -1.0, 1.239e-07, -0.0005291, -1.0, 0.0, -0.005327, -1.0, 0.0, -0.005474, -1.0, 0.0, 0.0, 1.0, 0.0, 0.0, 1.0, 0.0, 0.0, 1.0, 0.0, 0.0, 1.0, -0.6884, -0.7254, 0.0, -0.6884, -0.7254, 0.0, -0.6884, -0.7254, 0.0, -0.6884, -0.7254, 0.0, -0.08778, 0.9961, 0.0, -0.08778, 0.9961, 0.0, -0.08778, 0.9961, 0.0, -0.08778, 0.9961, 0.0, -1.0, 0.0, 0.0, -1.0, 0.0, 0.0, -1.0, 0.0, 0.0, -1.0, 0.0, 0.0, -0.2424, -0.9702, 0.0, -0.2424, -0.9702, 0.0, -0.2424, -0.9702, 0.0, -0.2424, -0.9702, 0.0, 0.0, -1.0, 0.0, 0.0, -1.0, 0.0, 0.0, -1.0, 0.0, 0.0, -1.0, 0.0, 0.0, -0.005474, -1.0, 0.0, -0.005474, -1.0, 0.0, -0.005222, -1.0, 0.0, -0.005222, -1.0, 0.0, -0.002863, -1.0, 0.0, -0.002863, -1.0, 0.0, -0.005474, -1.0, 0.0, -0.005474, -1.0, 0.0, -0.1171, -0.9931, 0.0, -0.1171, -0.9931, 0.0, -0.1171, -0.9931, 0.0, -0.1171, -0.9931, 0.0, -0.1171, -0.9931, 0.0, -0.1171, -0.9931, 0.0, -0.1171, -0.9931, 0.0, -0.1171, -0.9931, 0.0, 0.9135, 0.4068, 0.0, 0.9135, 0.4068, 0.0, 0.9135, 0.4068, 0.0, 0.9135, 0.4068, 0.0, 0.9135, 0.4068, 0.0, 0.9135, 0.4068, 0.0, 0.9135, 0.4068, 0.0, 0.9135, 0.4068, 0.0, 1.0, 0.0, 0.0, 1.0, 0.0, 0.0, 1.0, 0.0, 0.0, 1.0, 0.0, 0.0, -0.5976, 0.8018, 0.0, -0.5976, 0.8018, 0.0, -0.5976, 0.8018, 0.0, -0.5976, 0.8018, 0.0, -0.1884, 0.9821, 0.0, -0.1884, 0.9821, 0.0, -0.1884, 0.9821, 0.0, -0.1884, 0.9821, 0.0, 1.0, 0.0, 0.0, 1.0, 0.0, 0.0, 1.0, 0.0, 0.0, 1.0, 0.0, 0.0, -0.5976, 0.8018, 0.0, -0.5976, 0.8018, 0.0, -0.5976, 0.8018, 0.0, -0.5976, 0.8018, 0.0, -0.1884, 0.9821, 0.0, -0.1884, 0.9821, 0.0, -0.1884, 0.9821, 0.0, -0.1884, 0.9821, 0.0, 1.0, 0.0, 0.0, 1.0, 0.0, 0.0, 1.0, 0.0, 0.0, 1.0, 0.0, 0.0, 1.0, 0.0, 0.0, 1.0, 0.0, 0.0, 1.0, 0.0, 0.0, 1.0, 0.0, 0.0, 0.0, 1.0, 0.0, 0.0, 1.0, 0.0, 0.0, 1.0, 0.0, 0.0, 1.0, 0.0, 0.0, 1.0, 0.0, 0.0, 1.0, 0.0, 0.0, 1.0, 0.0, 0.0, 1.0, 0.0, 0.0, -1.0, 1.239e-07, -0.0005291, -1.0, 0.0, -0.002863, -1.0, 0.0, 0.0, -1.0, 0.0, 0.0, -1.0, 0.0, -0.002863, -1.0, 0.0, -0.002863, -1.0, 0.0, 0.0, -1.0])] * 3)])
me_cubo_004 = bpy.data.meshes.new('Cubo.004')
me_cubo_004.from_pydata([(1.0, -2.023, 0.09376), (1.0, -2.023, -0.09376), (1.0, 2.023, -0.09376), (1.0, 2.023, 0.09376), (0.0, 1.621, -0.003004), (0.0, 1.621, 0.03726), (0.1145, 1.621, 0.03726), (0.1145, 1.621, -0.003004), (0.1429, -2.023, 0.09376), (0.1429, -2.023, -0.09376), (0.1145, -1.981, -0.003004), (0.1145, -1.981, 0.03726), (0.0, -1.981, 0.03726), (0.0, -1.981, -0.003004), (0.1145, -1.981, 0.09376), (0.8014, -1.981, 0.09376), (0.8014, 1.621, 0.09376), (0.8014, -1.981, -0.003004), (0.8014, 1.621, -0.003004), (0.0, -2.023, 0.09376), (0.0, -2.023, -0.09376), (0.1145, 1.621, 0.09376), (0.1669, 2.183, -0.09468), (0.192, 2.226, -0.09491), (1.344, 2.226, -0.09491), (1.168, 2.183, -0.09468), (0.1429, 2.023, -0.09376), (0.0, -1.981, 0.09376), (1.168, 2.183, 0.1244), (1.141, 2.244, -0.09701), (1.141, 2.244, 0.117), (1.344, 2.226, 0.1571), (0.0, 1.621, 0.09376), (0.0, 2.183, -0.09468), (0.0, 2.226, -0.09491), (0.0, 2.023, -0.09376), (0.1631, 2.244, -0.09701), (0.0, 2.244, -0.09701), (0.192, 2.226, 0.1571), (0.1631, 2.244, 0.117), (0.0, 2.244, 0.117), (0.0, 2.226, 0.1571), (0.1669, 2.183, 0.1244), (0.0, 2.183, 0.1244), (0.1429, 2.023, 0.09376), (0.0, 2.023, 0.09376), (-1.0, -2.023, 0.09376), (-1.0, 2.023, 0.09376), (-1.0, 2.023, -0.09376), (-1.0, -2.023, -0.09376), (-0.1145, 1.621, -0.003004), (-0.1145, 1.621, 0.03726), (-0.1429, -2.023, 0.09376), (-0.1429, -2.023, -0.09376), (-0.1145, -1.981, -0.003004), (-0.1145, -1.981, 0.03726), (-0.1145, -1.981, 0.09376), (-0.8014, -1.981, 0.09376), (-0.8014, 1.621, 0.09376), (-0.8014, 1.621, -0.003004), (-0.8014, -1.981, -0.003004), (-0.1145, 1.621, 0.09376), (-0.1669, 2.183, -0.09468), (-1.168, 2.183, -0.09468), (-1.344, 2.226, -0.09491), (-0.192, 2.226, -0.09491), (-0.1429, 2.023, -0.09376), (-1.168, 2.183, 0.1244), (-1.344, 2.226, 0.1571), (-1.141, 2.244, 0.117), (-1.141, 2.244, -0.09701), (-0.1631, 2.244, -0.09701), (-0.192, 2.226, 0.1571), (-0.1631, 2.244, 0.117), (-0.1669, 2.183, 0.1244), (-0.1429, 2.023, 0.09376)], [], [(0, 1, 2, 3), (4, 5, 6, 7), (8, 9, 1, 0), (10, 11, 12, 13), (14, 8, 0, 15), (12, 11, 6, 5), (15, 0, 3, 16), (10, 17, 18, 7), (16, 18, 17, 15), (19, 20, 9, 8), (21, 7, 18, 16), (22, 23, 24, 25), (26, 22, 25, 2), (27, 19, 8, 14), (2, 25, 28, 3), (24, 29, 30, 31), (7, 6, 11, 10), (25, 24, 31, 28), (32, 4, 7, 21), (33, 34, 23, 22), (35, 33, 22, 26), (23, 36, 29, 24), (34, 37, 36, 23), (38, 39, 40, 41), (31, 30, 39, 38), (39, 36, 37, 40), (42, 38, 41, 43), (44, 42, 43, 45), (30, 29, 36, 39), (28, 31, 38, 42), (3, 28, 42, 44), (14, 10, 13, 27), (15, 17, 10, 14), (21, 44, 45, 32), (16, 3, 44, 21), (1, 9, 26, 2), (9, 20, 35, 26), (46, 47, 48, 49), (4, 50, 51, 5), (52, 46, 49, 53), (54, 13, 12, 55), (13, 4, 5, 12), (56, 57, 46, 52), (12, 5, 51, 55), (57, 58, 47, 46), (54, 50, 59, 60), (58, 57, 60, 59), (19, 52, 53, 20), (61, 58, 59, 50), (62, 63, 64, 65), (66, 48, 63, 62), (27, 56, 52, 19), (48, 47, 67, 63), (64, 68, 69, 70), (50, 54, 55, 51), (63, 67, 68, 64), (32, 61, 50, 4), (33, 62, 65, 34), (35, 66, 62, 33), (65, 64, 70, 71), (34, 65, 71, 37), (72, 41, 40, 73), (68, 72, 73, 69), (73, 40, 37, 71), (74, 43, 41, 72), (75, 45, 43, 74), (69, 73, 71, 70), (67, 74, 72, 68), (47, 75, 74, 67), (56, 27, 13, 54), (57, 56, 54, 60), (61, 32, 45, 75), (58, 61, 75, 47), (49, 48, 66, 53), (53, 66, 35, 20)])
me_cubo_004.polygons.foreach_set('use_smooth', [True] * 75)
_k = set([(0, 1), (0, 3), (0, 8), (1, 2), (1, 9), (2, 3), (2, 25), (3, 28), (3, 44), (4, 7), (4, 50), (5, 6), (5, 51), (6, 7), (6, 11), (7, 10), (7, 18), (8, 19), (9, 20), (10, 11), (10, 13), (10, 17), (11, 12), (12, 55), (13, 54), (14, 15), (14, 27), (15, 16), (15, 17), (16, 18), (16, 21), (17, 18), (19, 52), (20, 53), (21, 32), (23, 24), (23, 34), (24, 25), (24, 29), (24, 31), (25, 28), (27, 56), (28, 31), (28, 42), (29, 30), (29, 36), (30, 31), (30, 39), (31, 38), (32, 61), (34, 65), (36, 37), (37, 71), (38, 41), (39, 40), (40, 73), (41, 72), (42, 43), (43, 74), (44, 45), (45, 75), (46, 47), (46, 49), (46, 52), (47, 48), (47, 67), (47, 75), (48, 49), (48, 63), (49, 53), (50, 51), (50, 54), (50, 59), (51, 55), (54, 55), (54, 60), (56, 57), (57, 58), (57, 60), (58, 59), (58, 61), (59, 60), (63, 64), (63, 67), (64, 65), (64, 68), (64, 70), (67, 68), (67, 74), (68, 69), (68, 72), (69, 70), (69, 73), (70, 71)])
me_cubo_004.attributes.new('sharp_edge', 'BOOLEAN', 'EDGE').data.foreach_set('value', [ (min(e.vertices), max(e.vertices)) in _k for e in me_cubo_004.edges])
me_cubo_004.materials.append(mat_none)
me_cubo_004.use_remesh_preserve_volume = False
me_cubo_004.use_remesh_preserve_attributes = False
me_cubo_004.use_mirror_vertex_groups = False
me_cubo_004.update()
me_cubo_004.normals_split_custom_set([tuple(v) for v in zip(*[iter([1.0, 0.0, 0.0, 1.0, 0.0, 0.0, 1.0, 0.0, 0.0, 1.0, 0.0, 0.0, 0.0, 1.0, 0.0, 0.0, 1.0, 0.0, 0.0, 1.0, 0.0, 0.0, 1.0, 0.0, 0.0, -1.0, 0.0, 0.0, -1.0, 0.0, 0.0, -1.0, 0.0, 0.0, -1.0, 0.0, 0.0, -1.0, 0.0, 0.0, -1.0, 0.0, 0.0, -1.0, 0.0, 0.0, -1.0, 0.0, 0.0, 0.0, 1.0, 0.0, 0.0, 1.0, 1.705e-08, 0.0, 1.0, 7.397e-09, 0.0, 1.0, 0.0, 0.0, 1.0, 0.0, 0.0, 1.0, 0.0, 0.0, 1.0, 0.0, 0.0, 1.0, 7.397e-09, 0.0, 1.0, 1.705e-08, 0.0, 1.0, 5.734e-09, 0.0, 1.0, 1.117e-08, 0.0, 1.0, 0.0, 0.0, 1.0, 0.0, 0.0, 1.0, 0.0, 0.0, 1.0, 0.0, 0.0, 1.0, -1.0, 0.0, 0.0, -1.0, 0.0, 0.0, -1.0, 0.0, 0.0, -1.0, 0.0, 0.0, 0.0, -1.0, 0.0, 0.0, -1.0, 0.0, 0.0, -1.0, 0.0, 0.0, -1.0, 0.0, 0.0, -1.0, 0.0, 0.0, -1.0, 0.0, 0.0, -1.0, 0.0, 0.0, -1.0, 0.0, 0.0, -0.005474, -1.0, 0.0, -0.005222, -1.0, 0.0, -0.005222, -1.0, 0.0, -0.005327, -1.0, 0.0, -0.002863, -1.0, 0.0, -0.005474, -1.0, 0.0, -0.005327, -1.0, 9.518e-10, -0.0005291, -1.0, 0.0, 0.0, 1.0, 0.0, 0.0, 1.0, 0.0, 0.0, 1.0, 0.0, 0.0, 1.0, 0.6884, -0.7254, 0.0, 0.6884, -0.7254, 0.0, 0.6884, -0.7254, 0.0, 0.6884, -0.7254, 0.0, 0.08778, 0.9961, 0.0, 0.08778, 0.9961, 0.0, 0.08778, 0.9961, 0.0, 0.08778, 0.9961, 0.0, 1.0, 0.0, 0.0, 1.0, 0.0, 0.0, 1.0, 0.0, 0.0, 1.0, 0.0, 0.0, 0.2424, -0.9702, 0.0, 0.2424, -0.9702, 0.0, 0.2424, -0.9702, 0.0, 0.2424, -0.9702, 0.0, 0.0, -1.0, 0.0, 0.0, -1.0, 0.0, 0.0, -1.0, 0.0, 0.0, -1.0, 0.0, 0.0, -0.005474, -1.0, 0.0, -0.005222, -1.0, 0.0, -0.005222, -1.0, 0.0, -0.005474, -1.0, 0.0, -0.002863, -1.0, 0.0, -0.005474, -1.0, 0.0, -0.005474, -1.0, 0.0, -0.002863, -1.0, 0.0, -0.1171, -0.9931, 0.0, -0.1171, -0.9931, 0.0, -0.1171, -0.9931, 0.0, -0.1171, -0.9931, 0.0, -0.1171, -0.9931, 0.0, -0.1171, -0.9931, 0.0, -0.1171, -0.9931, 0.0, -0.1171, -0.9931, 0.0, 0.9135, 0.4068, 0.0, 0.9135, 0.4068, 0.0, 0.9135, 0.4068, 0.0, 0.9135, 0.4068, 0.0, 0.9135, 0.4068, 0.0, 0.9135, 0.4068, 0.0, 0.9135, 0.4068, 0.0, 0.9135, 0.4068, 0.0, 1.0, 0.0, 0.0, 1.0, 0.0, 0.0, 1.0, 0.0, 0.0, 1.0, 0.0, 0.0, -0.5976, 0.8018, 0.0, -0.5976, 0.8018, 0.0, -0.5976, 0.8018, 0.0, -0.5976, 0.8018, 0.0, -0.1884, 0.9821, 0.0, -0.1884, 0.9821, 0.0, -0.1884, 0.9821, 0.0, -0.1884, 0.9821, 0.0, 1.0, 0.0, 0.0, 1.0, 0.0, 0.0, 1.0, 0.0, 0.0, 1.0, 0.0, 0.0, -0.5976, 0.8018, 0.0, -0.5976, 0.8018, 0.0, -0.5976, 0.8018, 0.0, -0.5976, 0.8018, 0.0, -0.1884, 0.9821, 0.0, -0.1884, 0.9821, 0.0, -0.1884, 0.9821, 0.0, -0.1884, 0.9821, 0.0, 1.0, 0.0, 0.0, 1.0, 0.0, 0.0, 1.0, 0.0, 0.0, 1.0, 0.0, 0.0, 1.0, 0.0, 0.0, 1.0, 0.0, 0.0, 1.0, 0.0, 0.0, 1.0, 0.0, 0.0, 0.0, 1.0, 0.0, 0.0, 1.0, 0.0, 0.0, 1.0, 0.0, 0.0, 1.0, 1.117e-08, 0.0, 1.0, 5.734e-09, 0.0, 1.0, 0.0, 0.0, 1.0, 0.0, 0.0, 1.0, 0.0, 0.0, -1.0, 0.0, 0.0, -1.0, 0.0, -0.002863, -1.0, 9.518e-10, -0.0005291, -1.0, 0.0, 0.0, -1.0, 0.0, 0.0, -1.0, 0.0, -0.002863, -1.0, 0.0, -0.002863, -1.0, -1.0, 0.0, 0.0, -1.0, 0.0, 0.0, -1.0, 0.0, 0.0, -1.0, 0.0, 0.0, 0.0, 1.0, 0.0, 0.0, 1.0, 0.0, 0.0, 1.0, 0.0, 0.0, 1.0, 0.0, 0.0, -1.0, 0.0, 0.0, -1.0, 0.0, 0.0, -1.0, 0.0, 0.0, -1.0, 0.0, 0.0, -1.0, 0.0, 0.0, -1.0, 0.0, 0.0, -1.0, 0.0, 0.0, -1.0, 0.0, 1.0, 0.0, 0.0, 1.0, 0.0, 0.0, 1.0, 0.0, 0.0, 1.0, 0.0, 0.0, 0.0, 0.0, 1.0, 0.0, 0.0, 1.0, 0.0, 0.0, 1.0, 0.0, 0.0, 1.0, 0.0, 0.0, 1.0, 0.0, 0.0, 1.0, 0.0, 0.0, 1.0, 0.0, 0.0, 1.0, 0.0, 0.0, 1.0, 0.0, 0.0, 1.0, 0.0, 0.0, 1.0, 0.0, 0.0, 1.0, 0.0, 0.0, 1.0, 0.0, 0.0, 1.0, 0.0, 0.0, 1.0, 0.0, 0.0, 1.0, 1.0, 0.0, 0.0, 1.0, 0.0, 0.0, 1.0, 0.0, 0.0, 1.0, 0.0, 0.0, 0.0, -1.0, 0.0, 0.0, -1.0, 0.0, 0.0, -1.0, 0.0, 0.0, -1.0, 0.0, 0.0, -1.0, 0.0, 0.0, -1.0, 0.0, 0.0, -1.0, 0.0, 0.0, -1.0, 0.0, 0.0, -0.005474, -1.0, 0.0, -0.005327, -1.0, 0.0, -0.005222, -1.0, 0.0, -0.005222, -1.0, 0.0, -0.002863, -1.0, 1.239e-07, -0.0005291, -1.0, 0.0, -0.005327, -1.0, 0.0, -0.005474, -1.0, 0.0, 0.0, 1.0, 0.0, 0.0, 1.0, 0.0, 0.0, 1.0, 0.0, 0.0, 1.0, -0.6884, -0.7254, 0.0, -0.6884, -0.7254, 0.0, -0.6884, -0.7254, 0.0, -0.6884, -0.7254, 0.0, -0.08778, 0.9961, 0.0, -0.08778, 0.9961, 0.0, -0.08778, 0.9961, 0.0, -0.08778, 0.9961, 0.0, -1.0, 0.0, 0.0, -1.0, 0.0, 0.0, -1.0, 0.0, 0.0, -1.0, 0.0, 0.0, -0.2424, -0.9702, 0.0, -0.2424, -0.9702, 0.0, -0.2424, -0.9702, 0.0, -0.2424, -0.9702, 0.0, 0.0, -1.0, 0.0, 0.0, -1.0, 0.0, 0.0, -1.0, 0.0, 0.0, -1.0, 0.0, 0.0, -0.005474, -1.0, 0.0, -0.005474, -1.0, 0.0, -0.005222, -1.0, 0.0, -0.005222, -1.0, 0.0, -0.002863, -1.0, 0.0, -0.002863, -1.0, 0.0, -0.005474, -1.0, 0.0, -0.005474, -1.0, 0.0, -0.1171, -0.9931, 0.0, -0.1171, -0.9931, 0.0, -0.1171, -0.9931, 0.0, -0.1171, -0.9931, 0.0, -0.1171, -0.9931, 0.0, -0.1171, -0.9931, 0.0, -0.1171, -0.9931, 0.0, -0.1171, -0.9931, 0.0, 0.9135, 0.4068, 0.0, 0.9135, 0.4068, 0.0, 0.9135, 0.4068, 0.0, 0.9135, 0.4068, 0.0, 0.9135, 0.4068, 0.0, 0.9135, 0.4068, 0.0, 0.9135, 0.4068, 0.0, 0.9135, 0.4068, 0.0, 1.0, 0.0, 0.0, 1.0, 0.0, 0.0, 1.0, 0.0, 0.0, 1.0, 0.0, 0.0, -0.5976, 0.8018, 0.0, -0.5976, 0.8018, 0.0, -0.5976, 0.8018, 0.0, -0.5976, 0.8018, 0.0, -0.1884, 0.9821, 0.0, -0.1884, 0.9821, 0.0, -0.1884, 0.9821, 0.0, -0.1884, 0.9821, 0.0, 1.0, 0.0, 0.0, 1.0, 0.0, 0.0, 1.0, 0.0, 0.0, 1.0, 0.0, 0.0, -0.5976, 0.8018, 0.0, -0.5976, 0.8018, 0.0, -0.5976, 0.8018, 0.0, -0.5976, 0.8018, 0.0, -0.1884, 0.9821, 0.0, -0.1884, 0.9821, 0.0, -0.1884, 0.9821, 0.0, -0.1884, 0.9821, 0.0, 1.0, 0.0, 0.0, 1.0, 0.0, 0.0, 1.0, 0.0, 0.0, 1.0, 0.0, 0.0, 1.0, 0.0, 0.0, 1.0, 0.0, 0.0, 1.0, 0.0, 0.0, 1.0, 0.0, 0.0, 0.0, 1.0, 0.0, 0.0, 1.0, 0.0, 0.0, 1.0, 0.0, 0.0, 1.0, 0.0, 0.0, 1.0, 0.0, 0.0, 1.0, 0.0, 0.0, 1.0, 0.0, 0.0, 1.0, 0.0, 0.0, -1.0, 1.239e-07, -0.0005291, -1.0, 0.0, -0.002863, -1.0, 0.0, 0.0, -1.0, 0.0, 0.0, -1.0, 0.0, -0.002863, -1.0, 0.0, -0.002863, -1.0, 0.0, 0.0, -1.0])] * 3)])
me_cubo_003 = bpy.data.meshes.new('Cubo.003')
me_cubo_003.from_pydata([(-7.694, -0.5837, -1.0), (-7.775, 0.5755, 1.0), (-7.694, 0.9191, -1.0), (-7.775, 1.0, 1.0), (-7.775, 0.9974, 0.0), (-7.775, -0.1869, 0.0), (-7.775, 1.0, -1.0), (-7.775, -0.7221, -1.0), (-7.619, 0.9528, -0.7095), (-7.619, -0.5661, -0.7095), (-7.494, 1.0, -1.0), (-7.494, 1.0, 1.0), (-7.494, -1.153, -1.0), (-7.494, 0.2975, 1.0), (-7.494, -0.4649, 0.0), (-7.494, 0.9974, 0.0), (-7.436, 0.9191, -1.0), (-7.436, -0.7526, -1.0), (-7.382, 0.9528, -0.7095), (-7.382, -0.7349, -0.7095), (-6.777, 1.0, 1.0), (-6.777, -1.153, -1.0), (-6.777, 0.9974, 0.0), (-6.777, -0.9191, -1.0), (-6.777, -0.7349, -0.7095), (-6.777, 1.0, -1.0), (-6.777, 0.2975, 1.0), (-6.777, -0.4649, 0.0), (-6.777, 0.9191, -1.0), (-6.777, 0.9528, -0.7095), (-5.856, -0.5837, -1.0), (-5.775, 0.5755, 1.0), (-5.856, 0.9191, -1.0), (-5.775, 1.0, 1.0), (-5.775, 0.9974, 0.0), (-5.775, -0.1869, 0.0), (-5.775, 1.0, -1.0), (-5.775, -0.7221, -1.0), (-5.931, 0.9528, -0.7095), (-5.931, -0.5661, -0.7095), (-6.057, 1.0, -1.0), (-6.057, 1.0, 1.0), (-6.057, -1.153, -1.0), (-6.057, 0.2975, 1.0), (-6.057, -0.4649, 0.0), (-6.057, 0.9974, 0.0), (-6.115, 0.9191, -1.0), (-6.115, -0.7526, -1.0), (-6.169, 0.9528, -0.7095), (-6.169, -0.7349, -0.7095), (-6.774, 1.0, 1.0), (-6.774, -1.153, -1.0), (-6.774, 0.9974, 0.0), (-6.774, -0.9191, -1.0), (-6.774, -0.7349, -0.7095), (-6.774, 1.0, -1.0), (-6.774, 0.2975, 1.0), (-6.774, -0.4649, 0.0), (-6.774, 0.9191, -1.0), (-6.774, 0.9528, -0.7095), (-5.856, 0.5648, -5.801), (-5.856, 0.5648, 0.7292), (-5.775, 1.037, -5.827), (-5.775, 1.037, 0.7671), (-7.695, 0.5648, -5.801), (-7.695, 0.5648, 0.7292), (-7.775, 1.037, -5.827), (-7.775, 1.037, 0.7671), (-5.775, 0.5296, -5.827), (-5.775, 0.5296, 0.7671), (-7.775, 0.5296, 0.7671), (-7.775, 0.5296, -5.827), (-5.856, 0.8668, -5.801), (-5.856, 0.8668, 0.7292), (-7.695, 0.8668, 0.7292), (-7.695, 0.8668, -5.801), (-7.115, 1.037, -5.827), (-6.448, 1.037, -5.827), (-6.448, 1.037, 0.7671), (-7.115, 1.037, 0.7671), (-6.448, 0.5296, -5.827), (-7.115, 0.5296, -5.827), (-7.115, 0.5296, 0.7671), (-6.448, 0.5296, 0.7671), (-6.474, 0.5648, -5.801), (-7.087, 0.5648, -5.801), (-7.087, 0.5648, 0.7292), (-6.474, 0.5648, 0.7292), (-6.399, 0.8668, -5.801), (-7.139, 0.8668, -5.801), (-7.139, 0.8668, 0.7292), (-6.399, 0.8668, 0.7292), (-5.775, 0.5296, -0.6892), (-5.775, 1.037, -0.6892), (-7.775, 1.037, -0.6892), (-7.775, 0.5296, -0.6892), (-5.856, 0.5648, -0.8898), (-7.695, 0.5648, -0.8898), (-5.856, 0.8668, -0.8898), (-7.695, 0.8668, -0.8898), (-7.139, 0.8668, -0.8898), (-6.399, 0.8668, -0.8898), (-6.448, 1.037, -0.6892), (-7.115, 1.037, -0.6892), (-5.775, 1.037, -4.617), (-7.775, 1.037, -4.617), (-7.775, 0.5296, -4.617), (-7.695, 0.5648, -4.645), (-7.695, 0.8668, -4.645), (-7.139, 0.8668, -4.645), (-6.399, 0.8668, -4.645), (-6.448, 1.037, -4.617), (-7.115, 1.037, -4.617), (-5.775, 0.5296, -4.617), (-5.856, 0.5648, -4.645), (-5.856, 0.8668, -4.645), (-7.695, 0.7877, -4.645), (-7.695, 0.7877, -5.801), (-7.139, 0.7877, -5.801), (-5.856, 0.7877, -5.801), (-6.399, 0.7877, -5.801), (-7.139, 0.7877, -4.645), (-6.399, 0.7877, -4.645), (-5.856, 0.7877, -4.645), (-5.856, 0.7377, -0.8898), (-5.856, 0.7377, 0.7292), (-6.399, 0.7377, 0.7292), (-7.695, 0.7377, 0.7292), (-7.139, 0.7377, 0.7292), (-7.695, 0.7377, -0.8898), (-7.139, 0.7377, -0.8898), (-6.399, 0.7377, -0.8898), (-6.491, 1.037, -5.827), (-6.491, 1.037, 0.7671), (-6.491, 0.5296, -5.827), (-6.491, 0.5296, 0.7671), (-6.514, 0.5648, -5.801), (-6.514, 0.5648, 0.7292), (-6.447, 0.8668, -5.801), (-6.447, 0.8668, 0.7292), (-6.491, 1.037, -0.6892), (-6.447, 0.8668, -0.8898), (-6.447, 0.8668, -4.645), (-6.491, 1.037, -4.617), (-6.447, 0.7377, 0.7292), (-6.447, 0.7377, -0.8898), (-7.075, 1.037, 0.7671), (-7.075, 0.5296, -5.827), (-7.05, 0.5648, -5.801), (-7.095, 0.8668, -5.801), (-7.075, 1.037, -0.6892), (-7.075, 1.037, -4.617), (-7.075, 1.037, -5.827), (-7.075, 0.5296, 0.7671), (-7.05, 0.5648, 0.7292), (-7.095, 0.8668, 0.7292), (-7.095, 0.8668, -0.8898), (-7.095, 0.8668, -4.645), (-7.095, 0.7377, 0.7292), (-7.095, 0.7377, -0.8898), (-7.095, 0.8174, -5.801), (-7.139, 0.8174, -5.801), (-7.139, 0.8174, -4.645), (-6.399, 0.8174, -4.645), (-6.399, 0.8174, -5.801), (-6.447, 0.8174, -0.8898), (-6.399, 0.8174, -0.8898), (-7.139, 0.8174, -0.8898), (-6.447, 0.8174, -4.645), (-6.447, 0.8174, -5.801), (-7.095, 0.8174, -0.8898), (-7.095, 0.8174, -4.645)], [], [(15, 4, 3, 11), (4, 5, 1, 3), (2, 8, 9, 0), (6, 7, 5, 4), (10, 6, 4, 15), (0, 7, 6, 2), (17, 12, 7, 0), (18, 19, 9, 8), (16, 18, 8, 2), (28, 29, 18, 16), (0, 9, 19, 17), (29, 24, 19, 18), (23, 21, 12, 17), (2, 6, 10, 16), (25, 10, 15, 22), (7, 12, 14, 5), (3, 1, 13, 11), (5, 14, 13, 1), (22, 15, 11, 20), (14, 27, 26, 13), (11, 13, 26, 20), (12, 21, 27, 14), (16, 10, 25, 28), (17, 19, 24, 23), (45, 41, 33, 34), (34, 33, 31, 35), (32, 30, 39, 38), (36, 34, 35, 37), (40, 45, 34, 36), (30, 32, 36, 37), (47, 30, 37, 42), (48, 38, 39, 49), (46, 32, 38, 48), (58, 46, 48, 59), (30, 47, 49, 39), (59, 48, 49, 54), (53, 47, 42, 51), (32, 46, 40, 36), (55, 52, 45, 40), (37, 35, 44, 42), (33, 41, 43, 31), (35, 31, 43, 44), (52, 50, 41, 45), (44, 43, 56, 57), (41, 50, 56, 43), (42, 44, 57, 51), (46, 58, 55, 40), (47, 53, 54, 49), (92, 93, 63, 69), (103, 94, 67, 79), (94, 95, 70, 67), (114, 115, 72, 60), (76, 81, 71, 66), (78, 83, 69, 63), (96, 92, 69, 61), (107, 106, 71, 64), (84, 80, 68, 60), (86, 82, 70, 65), (139, 144, 126, 91), (87, 91, 73, 61), (97, 99, 74, 65), (85, 89, 75, 64), (60, 72, 88, 84), (148, 149, 89, 85), (65, 74, 90, 86), (137, 139, 91, 87), (91, 126, 125, 73), (99, 129, 127, 74), (61, 69, 83, 87), (154, 153, 82, 86), (64, 71, 81, 85), (136, 134, 80, 84), (67, 70, 82, 79), (133, 135, 83, 78), (62, 68, 80, 77), (152, 147, 81, 76), (93, 102, 78, 63), (150, 103, 79, 146), (151, 112, 103, 150), (104, 111, 102, 93), (89, 161, 162, 109), (108, 109, 100, 99), (107, 108, 99, 97), (110, 115, 98, 101), (65, 70, 95, 97), (114, 113, 92, 96), (61, 73, 98, 96), (105, 106, 95, 94), (112, 105, 94, 103), (113, 104, 93, 92), (68, 62, 104, 113), (76, 66, 105, 112), (66, 71, 106, 105), (60, 68, 113, 114), (75, 117, 116, 108), (64, 75, 108, 107), (110, 122, 123, 115), (149, 160, 161, 89), (62, 77, 111, 104), (152, 76, 112, 151), (97, 95, 106, 107), (96, 98, 115, 114), (120, 119, 123, 122), (117, 118, 121, 116), (109, 121, 118, 89), (89, 118, 117, 75), (115, 123, 119, 72), (72, 119, 120, 88), (88, 120, 122, 110), (108, 116, 121, 109), (131, 124, 125, 126), (129, 130, 128, 127), (145, 131, 126, 144), (156, 159, 130, 100), (98, 124, 131, 101), (100, 130, 129, 99), (73, 125, 124, 98), (74, 127, 128, 90), (101, 131, 145, 141), (159, 145, 144, 158), (77, 132, 143, 111), (149, 138, 142, 157), (157, 142, 141, 156), (111, 143, 140, 102), (102, 140, 133, 78), (77, 80, 134, 132), (146, 153, 135, 133), (148, 147, 134, 136), (87, 83, 135, 137), (154, 155, 139, 137), (84, 88, 138, 136), (155, 158, 144, 139), (90, 128, 158, 155), (86, 90, 155, 154), (85, 81, 147, 148), (79, 82, 153, 146), (157, 171, 160, 149), (88, 164, 169, 138), (130, 159, 158, 128), (141, 145, 159, 156), (132, 152, 151, 143), (143, 151, 150, 140), (140, 150, 146, 133), (132, 134, 147, 152), (137, 135, 153, 154), (136, 138, 149, 148), (168, 163, 166, 165), (169, 164, 163, 168), (162, 171, 170, 167), (161, 160, 171, 162), (138, 169, 168, 142), (109, 162, 167, 100), (100, 167, 170, 156), (110, 163, 164, 88), (101, 166, 163, 110), (142, 168, 165, 141), (156, 170, 171, 157), (141, 165, 166, 101)])
me_cubo_003.use_remesh_preserve_volume = False
me_cubo_003.use_remesh_preserve_attributes = False
me_cubo_003.use_mirror_vertex_groups = False
me_cubo_003.update()
me_cubo_002 = bpy.data.meshes.new('Cubo.002')
me_cubo_002.from_pydata([(4.155, -0.5837, -1.0), (4.236, 0.5755, 1.0), (4.155, 0.9191, -1.0), (4.236, 1.0, 1.0), (4.236, 0.9974, 0.0), (4.236, -0.1869, 0.0), (4.236, 1.0, -1.0), (4.236, -0.7221, -1.0), (4.08, 0.9528, -0.7095), (4.08, -0.5661, -0.7095), (3.955, 1.0, -1.0), (3.955, 1.0, 1.0), (3.955, -1.153, -1.0), (3.955, 0.2975, 1.0), (3.955, -0.4649, 0.0), (3.955, 0.9974, 0.0), (3.896, 0.9191, -1.0), (3.896, -0.7526, -1.0), (3.842, 0.9528, -0.7095), (3.842, -0.7349, -0.7095), (3.238, 1.0, 1.0), (3.238, -1.153, -1.0), (3.238, 0.9974, 0.0), (3.237, -0.9191, -1.0), (3.237, -0.7349, -0.7095), (3.238, 1.0, -1.0), (3.238, 0.2975, 1.0), (3.238, -0.4649, 0.0), (3.237, 0.9191, -1.0), (3.237, 0.9528, -0.7095), (2.317, -0.5837, -1.0), (2.236, 0.5755, 1.0), (2.317, 0.9191, -1.0), (2.236, 1.0, 1.0), (2.236, 0.9974, 0.0), (2.236, -0.1869, 0.0), (2.236, 1.0, -1.0), (2.236, -0.7221, -1.0), (2.392, 0.9528, -0.7095), (2.392, -0.5661, -0.7095), (2.518, 1.0, -1.0), (2.518, 1.0, 1.0), (2.518, -1.153, -1.0), (2.518, 0.2975, 1.0), (2.518, -0.4649, 0.0), (2.518, 0.9974, 0.0), (2.576, 0.9191, -1.0), (2.576, -0.7526, -1.0), (2.63, 0.9528, -0.7095), (2.63, -0.7349, -0.7095), (3.235, 1.0, 1.0), (3.235, -1.153, -1.0), (3.235, 0.9974, 0.0), (3.235, -0.9191, -1.0), (3.235, -0.7349, -0.7095), (3.235, 1.0, -1.0), (3.235, 0.2975, 1.0), (3.235, -0.4649, 0.0), (3.235, 0.9191, -1.0), (3.235, 0.9528, -0.7095), (2.317, 0.5648, -5.801), (2.317, 0.5648, 0.7292), (2.236, 1.037, -5.827), (2.236, 1.037, 0.7671), (4.156, 0.5648, -5.801), (4.156, 0.5648, 0.7292), (4.236, 1.037, -5.827), (4.236, 1.037, 0.7671), (2.236, 0.5296, -5.827), (2.236, 0.5296, 0.7671), (4.236, 0.5296, 0.7671), (4.236, 0.5296, -5.827), (2.317, 0.8668, -5.801), (2.317, 0.8668, 0.7292), (4.156, 0.8668, 0.7292), (4.156, 0.8668, -5.801), (3.576, 1.037, -5.827), (2.909, 1.037, -5.827), (2.909, 1.037, 0.7671), (3.576, 1.037, 0.7671), (2.909, 0.5296, -5.827), (3.576, 0.5296, -5.827), (3.576, 0.5296, 0.7671), (2.909, 0.5296, 0.7671), (2.935, 0.5648, -5.801), (3.548, 0.5648, -5.801), (3.548, 0.5648, 0.7292), (2.935, 0.5648, 0.7292), (2.86, 0.8668, -5.801), (3.6, 0.8668, -5.801), (3.6, 0.8668, 0.7292), (2.86, 0.8668, 0.7292), (2.236, 0.5296, -0.6892), (2.236, 1.037, -0.6892), (4.236, 1.037, -0.6892), (4.236, 0.5296, -0.6892), (2.317, 0.5648, -0.8898), (4.156, 0.5648, -0.8898), (2.317, 0.8668, -0.8898), (4.156, 0.8668, -0.8898), (3.6, 0.8668, -0.8898), (2.86, 0.8668, -0.8898), (2.909, 1.037, -0.6892), (3.576, 1.037, -0.6892), (2.236, 1.037, -4.617), (4.236, 1.037, -4.617), (4.236, 0.5296, -4.617), (4.156, 0.5648, -4.645), (4.156, 0.8668, -4.645), (3.6, 0.8668, -4.645), (2.86, 0.8668, -4.645), (2.909, 1.037, -4.617), (3.576, 1.037, -4.617), (2.236, 0.5296, -4.617), (2.317, 0.5648, -4.645), (2.317, 0.8668, -4.645), (4.156, 0.7877, -4.645), (4.156, 0.7877, -5.801), (3.6, 0.7877, -5.801), (2.317, 0.7877, -5.801), (2.86, 0.7877, -5.801), (3.6, 0.7877, -4.645), (2.86, 0.7877, -4.645), (2.317, 0.7877, -4.645), (2.317, 0.7377, -0.8898), (2.317, 0.7377, 0.7292), (2.86, 0.7377, 0.7292), (4.156, 0.7377, 0.7292), (3.6, 0.7377, 0.7292), (4.156, 0.7377, -0.8898), (3.6, 0.7377, -0.8898), (2.86, 0.7377, -0.8898), (2.952, 1.037, -5.827), (2.952, 1.037, 0.7671), (2.952, 0.5296, -5.827), (2.952, 0.5296, 0.7671), (2.975, 0.5648, -5.801), (2.975, 0.5648, 0.7292), (2.908, 0.8668, -5.801), (2.908, 0.8668, 0.7292), (2.952, 1.037, -0.6892), (2.908, 0.8668, -0.8898), (2.908, 0.8668, -4.645), (2.952, 1.037, -4.617), (2.908, 0.7377, 0.7292), (2.908, 0.7377, -0.8898), (3.535, 1.037, 0.7671), (3.535, 0.5296, -5.827), (3.511, 0.5648, -5.801), (3.555, 0.8668, -5.801), (3.535, 1.037, -0.6892), (3.535, 1.037, -4.617), (3.535, 1.037, -5.827), (3.535, 0.5296, 0.7671), (3.511, 0.5648, 0.7292), (3.555, 0.8668, 0.7292), (3.555, 0.8668, -0.8898), (3.555, 0.8668, -4.645), (3.555, 0.7377, 0.7292), (3.555, 0.7377, -0.8898), (3.555, 0.8174, -5.801), (3.6, 0.8174, -5.801), (3.6, 0.8174, -4.645), (2.86, 0.8174, -4.645), (2.86, 0.8174, -5.801), (2.908, 0.8174, -0.8898), (2.86, 0.8174, -0.8898), (3.6, 0.8174, -0.8898), (2.908, 0.8174, -4.645), (2.908, 0.8174, -5.801), (3.555, 0.8174, -0.8898), (3.555, 0.8174, -4.645), (7.694, -0.5837, -1.0), (7.775, 0.5755, 1.0), (7.694, 0.9191, -1.0), (7.775, 1.0, 1.0), (7.775, 0.9974, 0.0), (7.775, -0.1869, 0.0), (7.775, 1.0, -1.0), (7.775, -0.7221, -1.0), (7.619, 0.9528, -0.7095), (7.619, -0.5661, -0.7095), (7.494, 1.0, -1.0), (7.494, 1.0, 1.0), (7.494, -1.153, -1.0), (7.494, 0.2975, 1.0), (7.494, -0.4649, 0.0), (7.494, 0.9974, 0.0), (7.436, 0.9191, -1.0), (7.436, -0.7526, -1.0), (7.382, 0.9528, -0.7095), (7.382, -0.7349, -0.7095), (6.777, 1.0, 1.0), (6.777, -1.153, -1.0), (6.777, 0.9974, 0.0), (6.777, -0.9191, -1.0), (6.777, -0.7349, -0.7095), (6.777, 1.0, -1.0), (6.777, 0.2975, 1.0), (6.777, -0.4649, 0.0), (6.777, 0.9191, -1.0), (6.777, 0.9528, -0.7095), (5.856, -0.5837, -1.0), (5.775, 0.5755, 1.0), (5.856, 0.9191, -1.0), (5.775, 1.0, 1.0), (5.775, 0.9974, 0.0), (5.775, -0.1869, 0.0), (5.775, 1.0, -1.0), (5.775, -0.7221, -1.0), (5.931, 0.9528, -0.7095), (5.931, -0.5661, -0.7095), (6.057, 1.0, -1.0), (6.057, 1.0, 1.0), (6.057, -1.153, -1.0), (6.057, 0.2975, 1.0), (6.057, -0.4649, 0.0), (6.057, 0.9974, 0.0), (6.115, 0.9191, -1.0), (6.115, -0.7526, -1.0), (6.169, 0.9528, -0.7095), (6.169, -0.7349, -0.7095), (6.774, 1.0, 1.0), (6.774, -1.153, -1.0), (6.774, 0.9974, 0.0), (6.774, -0.9191, -1.0), (6.774, -0.7349, -0.7095), (6.774, 1.0, -1.0), (6.774, 0.2975, 1.0), (6.774, -0.4649, 0.0), (6.774, 0.9191, -1.0), (6.774, 0.9528, -0.7095), (5.856, 0.5648, -5.801), (5.856, 0.5648, 0.7292), (5.775, 1.037, -5.827), (5.775, 1.037, 0.7671), (7.695, 0.5648, -5.801), (7.695, 0.5648, 0.7292), (7.775, 1.037, -5.827), (7.775, 1.037, 0.7671), (5.775, 0.5296, -5.827), (5.775, 0.5296, 0.7671), (7.775, 0.5296, 0.7671), (7.775, 0.5296, -5.827), (5.856, 0.8668, -5.801), (5.856, 0.8668, 0.7292), (7.695, 0.8668, 0.7292), (7.695, 0.8668, -5.801), (7.115, 1.037, -5.827), (6.448, 1.037, -5.827), (6.448, 1.037, 0.7671), (7.115, 1.037, 0.7671), (6.448, 0.5296, -5.827), (7.115, 0.5296, -5.827), (7.115, 0.5296, 0.7671), (6.448, 0.5296, 0.7671), (6.474, 0.5648, -5.801), (7.087, 0.5648, -5.801), (7.087, 0.5648, 0.7292), (6.474, 0.5648, 0.7292), (6.399, 0.8668, -5.801), (7.139, 0.8668, -5.801), (7.139, 0.8668, 0.7292), (6.399, 0.8668, 0.7292), (5.775, 0.5296, -0.6892), (5.775, 1.037, -0.6892), (7.775, 1.037, -0.6892), (7.775, 0.5296, -0.6892), (5.856, 0.5648, -0.8898), (7.695, 0.5648, -0.8898), (5.856, 0.8668, -0.8898), (7.695, 0.8668, -0.8898), (7.139, 0.8668, -0.8898), (6.399, 0.8668, -0.8898), (6.448, 1.037, -0.6892), (7.115, 1.037, -0.6892), (5.775, 1.037, -4.617), (7.775, 1.037, -4.617), (7.775, 0.5296, -4.617), (7.695, 0.5648, -4.645), (7.695, 0.8668, -4.645), (7.139, 0.8668, -4.645), (6.399, 0.8668, -4.645), (6.448, 1.037, -4.617), (7.115, 1.037, -4.617), (5.775, 0.5296, -4.617), (5.856, 0.5648, -4.645), (5.856, 0.8668, -4.645), (7.695, 0.7877, -4.645), (7.695, 0.7877, -5.801), (7.139, 0.7877, -5.801), (5.856, 0.7877, -5.801), (6.399, 0.7877, -5.801), (7.139, 0.7877, -4.645), (6.399, 0.7877, -4.645), (5.856, 0.7877, -4.645), (5.856, 0.7377, -0.8898), (5.856, 0.7377, 0.7292), (6.399, 0.7377, 0.7292), (7.695, 0.7377, 0.7292), (7.139, 0.7377, 0.7292), (7.695, 0.7377, -0.8898), (7.139, 0.7377, -0.8898), (6.399, 0.7377, -0.8898), (6.491, 1.037, -5.827), (6.491, 1.037, 0.7671), (6.491, 0.5296, -5.827), (6.491, 0.5296, 0.7671), (6.514, 0.5648, -5.801), (6.514, 0.5648, 0.7292), (6.447, 0.8668, -5.801), (6.447, 0.8668, 0.7292), (6.491, 1.037, -0.6892), (6.447, 0.8668, -0.8898), (6.447, 0.8668, -4.645), (6.491, 1.037, -4.617), (6.447, 0.7377, 0.7292), (6.447, 0.7377, -0.8898), (7.075, 1.037, 0.7671), (7.075, 0.5296, -5.827), (7.05, 0.5648, -5.801), (7.095, 0.8668, -5.801), (7.075, 1.037, -0.6892), (7.075, 1.037, -4.617), (7.075, 1.037, -5.827), (7.075, 0.5296, 0.7671), (7.05, 0.5648, 0.7292), (7.095, 0.8668, 0.7292), (7.095, 0.8668, -0.8898), (7.095, 0.8668, -4.645), (7.095, 0.7377, 0.7292), (7.095, 0.7377, -0.8898), (7.095, 0.8174, -5.801), (7.139, 0.8174, -5.801), (7.139, 0.8174, -4.645), (6.399, 0.8174, -4.645), (6.399, 0.8174, -5.801), (6.447, 0.8174, -0.8898), (6.399, 0.8174, -0.8898), (7.139, 0.8174, -0.8898), (6.447, 0.8174, -4.645), (6.447, 0.8174, -5.801), (7.095, 0.8174, -0.8898), (7.095, 0.8174, -4.645)], [], [(15, 11, 3, 4), (4, 3, 1, 5), (2, 0, 9, 8), (6, 4, 5, 7), (10, 15, 4, 6), (0, 2, 6, 7), (17, 0, 7, 12), (18, 8, 9, 19), (16, 2, 8, 18), (28, 16, 18, 29), (0, 17, 19, 9), (29, 18, 19, 24), (23, 17, 12, 21), (2, 16, 10, 6), (25, 22, 15, 10), (7, 5, 14, 12), (3, 11, 13, 1), (5, 1, 13, 14), (22, 20, 11, 15), (14, 13, 26, 27), (11, 20, 26, 13), (12, 14, 27, 21), (16, 28, 25, 10), (17, 23, 24, 19), (45, 34, 33, 41), (34, 35, 31, 33), (32, 38, 39, 30), (36, 37, 35, 34), (40, 36, 34, 45), (30, 37, 36, 32), (47, 42, 37, 30), (48, 49, 39, 38), (46, 48, 38, 32), (58, 59, 48, 46), (30, 39, 49, 47), (59, 54, 49, 48), (53, 51, 42, 47), (32, 36, 40, 46), (55, 40, 45, 52), (37, 42, 44, 35), (33, 31, 43, 41), (35, 44, 43, 31), (52, 45, 41, 50), (44, 57, 56, 43), (41, 43, 56, 50), (42, 51, 57, 44), (46, 40, 55, 58), (47, 49, 54, 53), (92, 69, 63, 93), (103, 79, 67, 94), (94, 67, 70, 95), (114, 60, 72, 115), (76, 66, 71, 81), (78, 63, 69, 83), (96, 61, 69, 92), (107, 64, 71, 106), (84, 60, 68, 80), (86, 65, 70, 82), (139, 91, 126, 144), (87, 61, 73, 91), (97, 65, 74, 99), (85, 64, 75, 89), (60, 84, 88, 72), (148, 85, 89, 149), (65, 86, 90, 74), (137, 87, 91, 139), (91, 73, 125, 126), (99, 74, 127, 129), (61, 87, 83, 69), (154, 86, 82, 153), (64, 85, 81, 71), (136, 84, 80, 134), (67, 79, 82, 70), (133, 78, 83, 135), (62, 77, 80, 68), (152, 76, 81, 147), (93, 63, 78, 102), (150, 146, 79, 103), (151, 150, 103, 112), (104, 93, 102, 111), (89, 109, 162, 161), (108, 99, 100, 109), (107, 97, 99, 108), (110, 101, 98, 115), (65, 97, 95, 70), (114, 96, 92, 113), (61, 96, 98, 73), (105, 94, 95, 106), (112, 103, 94, 105), (113, 92, 93, 104), (68, 113, 104, 62), (76, 112, 105, 66), (66, 105, 106, 71), (60, 114, 113, 68), (75, 108, 116, 117), (64, 107, 108, 75), (110, 115, 123, 122), (149, 89, 161, 160), (62, 104, 111, 77), (152, 151, 112, 76), (97, 107, 106, 95), (96, 114, 115, 98), (120, 122, 123, 119), (117, 116, 121, 118), (109, 89, 118, 121), (89, 75, 117, 118), (115, 72, 119, 123), (72, 88, 120, 119), (88, 110, 122, 120), (108, 109, 121, 116), (131, 126, 125, 124), (129, 127, 128, 130), (145, 144, 126, 131), (156, 100, 130, 159), (98, 101, 131, 124), (100, 99, 129, 130), (73, 98, 124, 125), (74, 90, 128, 127), (101, 141, 145, 131), (159, 158, 144, 145), (77, 111, 143, 132), (149, 157, 142, 138), (157, 156, 141, 142), (111, 102, 140, 143), (102, 78, 133, 140), (77, 132, 134, 80), (146, 133, 135, 153), (148, 136, 134, 147), (87, 137, 135, 83), (154, 137, 139, 155), (84, 136, 138, 88), (155, 139, 144, 158), (90, 155, 158, 128), (86, 154, 155, 90), (85, 148, 147, 81), (79, 146, 153, 82), (157, 149, 160, 171), (88, 138, 169, 164), (130, 128, 158, 159), (141, 156, 159, 145), (132, 143, 151, 152), (143, 140, 150, 151), (140, 133, 146, 150), (132, 152, 147, 134), (137, 154, 153, 135), (136, 148, 149, 138), (168, 165, 166, 163), (169, 168, 163, 164), (162, 167, 170, 171), (161, 162, 171, 160), (138, 142, 168, 169), (109, 100, 167, 162), (100, 156, 170, 167), (110, 88, 164, 163), (101, 110, 163, 166), (142, 141, 165, 168), (156, 157, 171, 170), (141, 101, 166, 165), (187, 183, 175, 176), (176, 175, 173, 177), (174, 172, 181, 180), (178, 176, 177, 179), (182, 187, 176, 178), (172, 174, 178, 179), (189, 172, 179, 184), (190, 180, 181, 191), (188, 174, 180, 190), (200, 188, 190, 201), (172, 189, 191, 181), (201, 190, 191, 196), (195, 189, 184, 193), (174, 188, 182, 178), (197, 194, 187, 182), (179, 177, 186, 184), (175, 183, 185, 173), (177, 173, 185, 186), (194, 192, 183, 187), (186, 185, 198, 199), (183, 192, 198, 185), (184, 186, 199, 193), (188, 200, 197, 182), (189, 195, 196, 191), (217, 206, 205, 213), (206, 207, 203, 205), (204, 210, 211, 202), (208, 209, 207, 206), (212, 208, 206, 217), (202, 209, 208, 204), (219, 214, 209, 202), (220, 221, 211, 210), (218, 220, 210, 204), (230, 231, 220, 218), (202, 211, 221, 219), (231, 226, 221, 220), (225, 223, 214, 219), (204, 208, 212, 218), (227, 212, 217, 224), (209, 214, 216, 207), (205, 203, 215, 213), (207, 216, 215, 203), (224, 217, 213, 222), (216, 229, 228, 215), (213, 215, 228, 222), (214, 223, 229, 216), (218, 212, 227, 230), (219, 221, 226, 225), (264, 241, 235, 265), (275, 251, 239, 266), (266, 239, 242, 267), (286, 232, 244, 287), (248, 238, 243, 253), (250, 235, 241, 255), (268, 233, 241, 264), (279, 236, 243, 278), (256, 232, 240, 252), (258, 237, 242, 254), (311, 263, 298, 316), (259, 233, 245, 263), (269, 237, 246, 271), (257, 236, 247, 261), (232, 256, 260, 244), (320, 257, 261, 321), (237, 258, 262, 246), (309, 259, 263, 311), (263, 245, 297, 298), (271, 246, 299, 301), (233, 259, 255, 241), (326, 258, 254, 325), (236, 257, 253, 243), (308, 256, 252, 306), (239, 251, 254, 242), (305, 250, 255, 307), (234, 249, 252, 240), (324, 248, 253, 319), (265, 235, 250, 274), (322, 318, 251, 275), (323, 322, 275, 284), (276, 265, 274, 283), (261, 281, 334, 333), (280, 271, 272, 281), (279, 269, 271, 280), (282, 273, 270, 287), (237, 269, 267, 242), (286, 268, 264, 285), (233, 268, 270, 245), (277, 266, 267, 278), (284, 275, 266, 277), (285, 264, 265, 276), (240, 285, 276, 234), (248, 284, 277, 238), (238, 277, 278, 243), (232, 286, 285, 240), (247, 280, 288, 289), (236, 279, 280, 247), (282, 287, 295, 294), (321, 261, 333, 332), (234, 276, 283, 249), (324, 323, 284, 248), (269, 279, 278, 267), (268, 286, 287, 270), (292, 294, 295, 291), (289, 288, 293, 290), (281, 261, 290, 293), (261, 247, 289, 290), (287, 244, 291, 295), (244, 260, 292, 291), (260, 282, 294, 292), (280, 281, 293, 288), (303, 298, 297, 296), (301, 299, 300, 302), (317, 316, 298, 303), (328, 272, 302, 331), (270, 273, 303, 296), (272, 271, 301, 302), (245, 270, 296, 297), (246, 262, 300, 299), (273, 313, 317, 303), (331, 330, 316, 317), (249, 283, 315, 304), (321, 329, 314, 310), (329, 328, 313, 314), (283, 274, 312, 315), (274, 250, 305, 312), (249, 304, 306, 252), (318, 305, 307, 325), (320, 308, 306, 319), (259, 309, 307, 255), (326, 309, 311, 327), (256, 308, 310, 260), (327, 311, 316, 330), (262, 327, 330, 300), (258, 326, 327, 262), (257, 320, 319, 253), (251, 318, 325, 254), (329, 321, 332, 343), (260, 310, 341, 336), (302, 300, 330, 331), (313, 328, 331, 317), (304, 315, 323, 324), (315, 312, 322, 323), (312, 305, 318, 322), (304, 324, 319, 306), (309, 326, 325, 307), (308, 320, 321, 310), (340, 337, 338, 335), (341, 340, 335, 336), (334, 339, 342, 343), (333, 334, 343, 332), (310, 314, 340, 341), (281, 272, 339, 334), (272, 328, 342, 339), (282, 260, 336, 335), (273, 282, 335, 338), (314, 313, 337, 340), (328, 329, 343, 342), (313, 273, 338, 337)])
me_cubo_002.use_remesh_preserve_volume = False
me_cubo_002.use_remesh_preserve_attributes = False
me_cubo_002.use_mirror_vertex_groups = False
me_cubo_002.update()
me_cubo = bpy.data.meshes.new('Cubo')
me_cubo.from_pydata([(0.0, -1.0, 1.209), (1.0, -1.0, 1.209), (1.0, 6.693, 1.209), (0.0, 6.693, 1.209), (1.0, -1.0, -1.0), (1.0, -1.0, 1.0), (1.0, 6.693, -1.0), (1.0, 6.693, 1.0), (0.0, 6.693, -1.0), (0.0, 6.693, 1.0), (0.0, -1.0, -1.0), (0.0, -1.0, 1.0), (1.028, -1.073, 1.161), (0.0, -1.073, 1.161), (1.028, 6.766, 1.161), (0.0, 6.766, 1.161), (1.028, -1.073, 1.102), (0.0, 6.766, 1.102), (1.028, 6.766, 1.102), (0.0, -1.073, 1.102), (0.0, 6.693, 1.427), (0.0, -1.0, 1.427), (1.0, -1.0, 1.427), (1.0, 6.693, 1.427), (1.0, 6.693, -0.4789), (1.0, -1.0, -0.4789), (0.0, -1.0, -0.4789), (0.0, 6.693, -0.4789), (1.013, 6.728, -0.4697), (1.013, 6.728, -1.009), (1.013, -1.035, -1.009), (1.013, -1.035, -0.4697), (0.0, -1.035, -1.009), (0.0, 6.728, -1.009), (0.0, -1.035, -0.4697), (0.0, 6.728, -0.4697), (1.0, 6.693, 0.2606), (1.0, -1.0, 0.2606), (0.0, -1.0, 0.2606), (0.0, 6.693, 0.2606), (1.0, 6.693, 0.3864), (1.0, -1.0, 0.3864), (0.0, -1.0, 0.3864), (0.0, 6.693, 0.3864), (1.017, 6.732, 0.341), (1.017, 6.732, 0.306), (1.017, -1.039, 0.341), (1.017, -1.039, 0.306), (0.0, -1.039, 0.341), (0.0, -1.039, 0.306), (0.0, 6.732, 0.341), (0.0, 6.732, 0.306), (0.0, 2.846, 1.209), (1.0, 2.846, 1.209), (1.0, 2.846, -1.0), (1.0, 2.846, 1.0), (0.0, 2.846, 1.0), (0.0, 2.846, -1.0), (1.028, 2.846, 1.161), (1.028, 2.846, 1.102), (0.0, 2.846, 1.427), (1.0, 2.846, 1.427), (1.0, 2.846, -0.4789), (1.013, 2.846, -1.009), (1.013, 2.846, -0.4697), (1.0, 2.846, 0.2606), (1.0, 2.846, 0.3864), (1.017, 2.846, 0.306), (1.017, 2.846, 0.341), (1.0, 5.004, -1.0), (1.013, 5.024, -1.009), (0.0, 5.004, 1.209), (1.0, 5.004, 1.209), (1.0, 5.004, 1.0), (0.0, 5.004, 1.0), (0.0, 5.004, -1.0), (1.028, 5.045, 1.161), (1.028, 5.045, 1.102), (0.0, 5.004, 1.427), (1.0, 5.004, 1.427), (1.0, 5.004, -0.4789), (1.013, 5.024, -0.4697), (1.0, 5.004, 0.2606), (1.0, 5.004, 0.3864), (1.017, 5.026, 0.306), (1.017, 5.026, 0.341), (0.5404, 5.004, -0.4687), (0.5404, 2.846, -0.4687), (0.5538, 5.024, -0.4595), (0.5538, 2.846, -0.4595), (0.5404, 5.004, 0.2707), (0.5404, 2.846, 0.2707), (0.5538, 2.846, -0.999), (0.5538, 5.024, -0.999)], [], [(2, 3, 20, 23), (43, 9, 7, 40), (66, 55, 5, 41), (57, 54, 4, 10), (3, 2, 14, 15), (9, 3, 15, 17), (7, 9, 17, 18), (41, 5, 11, 42), (56, 11, 0, 52), (19, 16, 12, 13), (18, 17, 15, 14), (77, 18, 14, 76), (1, 0, 13, 12), (73, 7, 18, 77), (11, 5, 16, 19), (53, 1, 12, 58), (0, 11, 19, 13), (61, 60, 21, 22), (0, 1, 22, 21), (72, 2, 23, 79), (52, 0, 21, 60), (10, 4, 30, 32), (6, 8, 33, 29), (62, 25, 31, 64), (30, 31, 34, 32), (63, 64, 31, 30), (33, 35, 28, 29), (27, 24, 28, 35), (25, 26, 34, 31), (69, 6, 29, 70), (25, 37, 38, 26), (62, 65, 37, 25), (27, 39, 36, 24), (36, 39, 51, 45), (66, 41, 46, 68), (82, 36, 45, 84), (47, 46, 48, 49), (67, 68, 46, 47), (51, 50, 44, 45), (38, 37, 47, 49), (43, 40, 44, 50), (41, 42, 48, 46), (84, 85, 68, 67), (37, 65, 67, 47), (83, 66, 68, 85), (63, 70, 93, 92), (4, 54, 63, 30), (81, 80, 86, 88), (80, 82, 90, 86), (71, 52, 60, 78), (1, 53, 61, 22), (79, 78, 60, 61), (72, 53, 58, 76), (5, 55, 59, 16), (16, 59, 58, 12), (74, 56, 52, 71), (75, 69, 54, 57), (83, 73, 55, 66), (40, 7, 73, 83), (8, 6, 69, 75), (9, 74, 71, 3), (2, 72, 76, 14), (23, 20, 78, 79), (3, 71, 78, 20), (24, 80, 81, 28), (29, 28, 81, 70), (24, 36, 82, 80), (40, 83, 85, 44), (45, 44, 85, 84), (65, 82, 84, 67), (54, 69, 70, 63), (53, 72, 79, 61), (55, 73, 77, 59), (59, 77, 76, 58), (86, 90, 91, 87), (93, 88, 89, 92), (86, 87, 89, 88), (62, 64, 89, 87), (70, 81, 88, 93), (82, 65, 91, 90), (64, 63, 92, 89), (65, 62, 87, 91)])
me_cubo.use_remesh_preserve_volume = False
me_cubo.use_remesh_preserve_attributes = False
me_cubo.use_mirror_vertex_groups = False
me_cubo.update()

# ---- objects
ob_cubo_008 = bpy.data.objects.new('Cubo.008', me_cubo_009)
ob_cubo_005 = bpy.data.objects.new('Cubo.005', me_cubo_006)
ob_cubo_003 = bpy.data.objects.new('Cubo.003', me_cubo_005)
ob_cubo_004 = bpy.data.objects.new('Cubo.004', me_cubo_004)
ob_cubo_001 = bpy.data.objects.new('Cubo.001', me_cubo_003)
ob_cubo_002 = bpy.data.objects.new('Cubo.002', me_cubo_002)
ob_cubo = bpy.data.objects.new('Cubo', me_cubo)

# ---- transforms, parenting, visibility, modifiers, constraints
ob_cubo_008.location = (9.028, 13.29, 0.9226)
ob_cubo_008.rotation_euler = (1.571, -0.0, 1.571)
ob_cubo_008.scale = (0.4489, 0.4489, 0.4489)
ob_cubo_008.lineart.crease_threshold = 0.0
ob_cubo_005.location = (9.028, 5.315, 0.9226)
ob_cubo_005.rotation_euler = (1.571, -0.0, 1.571)
ob_cubo_005.scale = (0.4489, 0.4489, 0.4489)
ob_cubo_005.lineart.crease_threshold = 0.0
ob_cubo_003.location = (9.028, 2.657, 0.9226)
ob_cubo_003.rotation_euler = (1.571, -0.0, 1.571)
ob_cubo_003.scale = (0.4489, 0.4489, 0.4489)
ob_cubo_003.lineart.crease_threshold = 0.0
ob_cubo_004.location = (9.028, 0.0, 0.9226)
ob_cubo_004.rotation_euler = (1.571, -0.0, 1.571)
ob_cubo_004.scale = (0.4489, 0.4489, 0.4489)
ob_cubo_004.lineart.crease_threshold = 0.0
ob_cubo_001.location = (6.791, -2.666, 1.705)
ob_cubo_001.scale = (1.0, 0.3421, 0.2928)
ob_cubo_001.lineart.crease_threshold = 0.0
ob_cubo_002.location = (0.0, -2.666, 1.705)
ob_cubo_002.scale = (1.0, 0.3421, 0.2928)
ob_cubo_002.lineart.crease_threshold = 0.0
_m = ob_cubo_002.modifiers.new('Reflectividad', 'MIRROR')
_m.use_clip = True
ob_cubo.location = (0.0, 0.0, 2.254)
ob_cubo.scale = (8.892, 2.238, 2.238)
ob_cubo.lineart.crease_threshold = 0.0
_m = ob_cubo.modifiers.new('Reflectividad', 'MIRROR')
_m.use_clip = True

# ---- collection membership
col_collection_1.objects.link(ob_cubo_008)
col_collection_1.objects.link(ob_cubo_005)
col_collection_1.objects.link(ob_cubo_003)
col_collection_1.objects.link(ob_cubo_004)
col_collection_1.objects.link(ob_cubo_001)
col_collection_1.objects.link(ob_cubo_002)
col_collection_1.objects.link(ob_cubo)

# ---- scene / render settings (as saved in the file)
scene.frame_start = 1; scene.frame_end = 250; scene.frame_set(1)
scene.render.engine = 'BLENDER_EEVEE_NEXT'
scene.render.resolution_percentage = 50
scene.render.dither_intensity = 0.0
scene.cycles.use_denoising = False
scene.cycles.samples = 128
scene.cycles.sampling_pattern = 'TABULATED_SOBOL'
scene.cycles.use_adaptive_sampling = False
scene.cycles.use_light_tree = False
scene.cycles.blur_glossy = 0.0
scene.cycles.sample_clamp_indirect = 0.0
scene.view_settings.view_transform = 'Standard'
bpy.context.view_layer.update()

# ---- added for rendering (the .blend has no active camera and no usable light): camera, sun
cam_auto = bpy.data.cameras.new('AutoCamera')
cam_auto.lens = 50.0
cam_auto.sensor_width = 36.0
cam_auto.clip_end = 1000.0
ob_auto_camera = bpy.data.objects.new('AutoCamera', cam_auto)
scene.collection.objects.link(ob_auto_camera)
ob_auto_camera.location = (24.3956, -23.2333, 22.2379)
ob_auto_camera.rotation_euler = (1.09748, -7.21219e-08, 0.694738)
scene.camera = ob_auto_camera
light_auto_sun = bpy.data.lights.new('AutoSun', 'SUN')
light_auto_sun.energy = 3.0
light_auto_sun.angle = 0.0523599
ob_auto_sun = bpy.data.objects.new('AutoSun', light_auto_sun)
scene.collection.objects.link(ob_auto_sun)
ob_auto_sun.rotation_euler = (0.872665, 0.174533, 0.523599)
bpy.context.view_layer.update()
